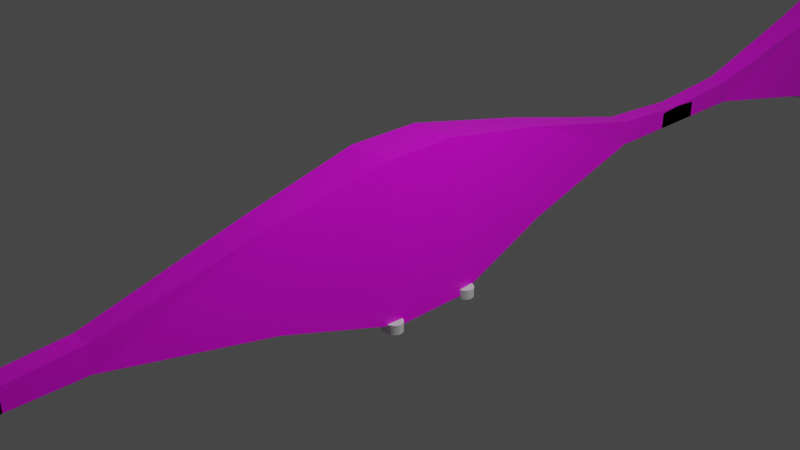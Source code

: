 # Source: forth-bridge.blend  (saved by Blender 2.82.7; exported with 4.5.12 LTS)
import bpy
from mathutils import Matrix  # noqa: F401  (used for matrix-valued properties, if any)

bpy.ops.wm.read_factory_settings(use_empty=True)
scene = bpy.context.scene
scene.name = 'Scene'

# ---- collections
col_collection = bpy.data.collections.new('Collection'); scene.collection.children.link(col_collection)

# ---- images (referenced by path relative to the original .blend; pixels are not part of the script)
import os
ASSET_DIR = os.environ.get("B2B_ASSET_DIR", "")  # directory of the original .blend (textures are referenced by path, not embedded)
HERE = os.path.dirname(os.path.abspath(__file__))  # packed textures are extracted next to this script under _unpacked/

def load_image(name, relpath, width, height, colorspace="sRGB"):
    """Load a texture the original file referenced (path relative to the .blend, or extracted next to this script)."""
    p = next((c for c in (os.path.join(HERE, relpath), os.path.join(ASSET_DIR, relpath)) if relpath and os.path.exists(c)), "")
    if p:
        img = bpy.data.images.load(p, check_existing=True)
        img.name = name
    else:  # same state as the original file: an image datablock whose file is absent (Cycles renders it pink)
        img = bpy.data.images.new(name, width, height)
        img.source = "FILE"
        img.filepath = "//" + (relpath or name)
    img.colorspace_settings.name = colorspace
    return img
img_bruecke_textur_png = load_image('bruecke-textur.png', 'bruecke-textur.png', 1024, 1024, 'sRGB')

# ---- materials (node trees are filled in below, after node groups)
mat_material = bpy.data.materials.new('Material')
mat_material.surface_render_method = 'BLENDED'
mat_material.blend_method = 'BLEND'
mat_material.alpha_threshold = 0.0
mat_material.use_transparent_shadow = False
mat_material.line_color = (0.0, 0.0, 0.0, 1.0)

# ---- material node trees
mat_material.use_nodes = True; mat_material.node_tree.nodes.clear()
_N = mat_material.node_tree.nodes; _L = mat_material.node_tree.links
n0 = _N.new('ShaderNodeOutputMaterial'); n0.name = 'Material Output'; n0.location = (300, 300)
n1 = _N.new('ShaderNodeBsdfPrincipled'); n1.name = 'Principled BSDF'; n1.location = (10, 300)
n1.distribution = 'GGX'
n1.subsurface_method = 'BURLEY'
n1.inputs[2].default_value = 0.4
n1.inputs[3].default_value = 1.45
n1.inputs[27].default_value = (0.0, 0.0, 0.0, 1.0)
n1.inputs[28].default_value = 1.0
n2 = _N.new('ShaderNodeTexImage'); n2.name = 'Image Texture'; n2.location = (-371, 134)
n2.image = img_bruecke_textur_png
_L.new(n1.outputs[0], n0.inputs[0])
_L.new(n2.outputs[0], n1.inputs[0])
_L.new(n2.outputs[1], n1.inputs[4])
n0.is_active_output = True

# ---- world
world_world = bpy.data.worlds.new('World'); scene.world = world_world
world_world.use_nodes = True; world_world.node_tree.nodes.clear()
_N = world_world.node_tree.nodes; _L = world_world.node_tree.links
n0 = _N.new('ShaderNodeOutputWorld'); n0.name = 'World Output'; n0.location = (300, 300)
n1 = _N.new('ShaderNodeBackground'); n1.name = 'Background'; n1.location = (10, 300)
n1.inputs[0].default_value = (0.05088, 0.05088, 0.05088, 1.0)
_L.new(n1.outputs[0], n0.inputs[0])
n0.is_active_output = True
world_world.color = (0.05088, 0.05088, 0.05088)
world_world.use_sun_shadow = False
world_world.sun_shadow_jitter_overblur = 0.0

# ---- cameras
cam_camera = bpy.data.cameras.new('Camera')
cam_camera.clip_end = 100.0
cam_camera.ortho_scale = 7.314

# ---- lights
light_light = bpy.data.lights.new('Light', 'POINT')
light_light.transmission_factor = 0.0
light_light.energy = 1000.0
light_light.shadow_soft_size = 0.1
light_light.shadow_maximum_resolution = 0.006
light_light.use_absolute_resolution = True

# ---- meshes
me_cube = bpy.data.meshes.new('Cube')
me_cube.from_pydata([(0.4077, 0.6417, 1.0), (0.6506, 0.6417, -1.0), (0.1707, 5.421, -0.1707), (0.1707, 5.421, 0.1707), (0.1707, 7.563, -0.1707), (0.1707, 7.563, 0.0578), (0.4392, 2.732, -0.5308), (0.2753, 2.732, 0.6751), (-0.4077, 0.6417, 1.0), (-0.6506, 0.6417, -1.0), (-0.1707, 5.421, -0.1707), (-0.1707, 5.421, 0.1707), (-0.1707, 7.563, -0.1707), (-0.1707, 7.563, 0.0578), (-0.4392, 2.732, -0.5308), (-0.2753, 2.732, 0.6751), (0.0, 0.6417, -1.0), (0.0, 0.6417, 1.0), (0.0, 5.421, -0.1707), (0.0, 5.421, 0.1707), (0.0, 7.563, -0.1707), (0.0, 7.563, 0.0578), (0.0, 2.732, 0.6751), (0.0, 2.732, -0.5308), (0.4077, -0.6417, 1.0), (0.6506, -0.6417, -1.0), (0.1707, -5.421, -0.1707), (0.1707, -5.421, 0.1707), (0.1707, -7.563, -0.1707), (0.1707, -7.563, 0.0578), (0.4392, -2.732, -0.5308), (0.2753, -2.732, 0.6751), (0.4077, 2.403e-08, 1.0), (0.6506, 2.403e-08, -1.0), (0.4077, 2.403e-08, 1.0), (0.6506, 2.403e-08, -1.0), (-0.4077, -0.6417, 1.0), (-0.6506, -0.6417, -1.0), (-0.1707, -5.421, -0.1707), (-0.1707, -5.421, 0.1707), (-0.1707, -7.563, -0.1707), (-0.1707, -7.563, 0.0578), (-0.4392, -2.732, -0.5308), (-0.2753, -2.732, 0.6751), (-0.4077, 2.403e-08, 1.0), (-0.6506, 2.403e-08, -1.0), (-0.4077, 2.403e-08, 1.0), (-0.6506, 2.403e-08, -1.0), (0.0, -0.6417, -1.0), (0.0, -0.6417, 1.0), (0.0, -5.421, -0.1707), (0.0, -5.421, 0.1707), (0.0, -7.563, -0.1707), (0.0, -7.563, 0.0578), (0.0, -2.732, 0.6751), (0.0, -2.732, -0.5308), (0.0, 2.403e-08, 1.0), (0.0, 2.403e-08, -1.0)], [(34, 35), (46, 47)], [(22, 7, 3, 19), (7, 6, 2, 3), (20, 21, 5, 4), (19, 3, 5, 21), (3, 2, 4, 5), (0, 1, 6, 7), (17, 0, 7, 22), (1, 0, 32, 33), (16, 1, 33, 57), (0, 17, 56, 32), (1, 16, 23, 6), (2, 18, 20, 4), (6, 23, 18, 2), (22, 19, 11, 15), (15, 11, 10, 14), (20, 12, 13, 21), (19, 21, 13, 11), (11, 13, 12, 10), (8, 15, 14, 9), (17, 22, 15, 8), (9, 45, 44, 8), (16, 57, 45, 9), (8, 44, 56, 17), (9, 14, 23, 16), (10, 12, 20, 18), (14, 10, 18, 23), (54, 51, 27, 31), (31, 27, 26, 30), (52, 28, 29, 53), (51, 53, 29, 27), (27, 29, 28, 26), (24, 31, 30, 25), (49, 54, 31, 24), (25, 33, 32, 24), (48, 57, 33, 25), (24, 32, 56, 49), (25, 30, 55, 48), (26, 28, 52, 50), (30, 26, 50, 55), (54, 43, 39, 51), (43, 42, 38, 39), (52, 53, 41, 40), (51, 39, 41, 53), (39, 38, 40, 41), (36, 37, 42, 43), (49, 36, 43, 54), (37, 36, 44, 45), (48, 37, 45, 57), (36, 49, 56, 44), (37, 48, 55, 42), (38, 50, 52, 40), (42, 55, 50, 38)])
_uv = me_cube.uv_layers.new(name='UVMap')
_uv.uv.foreach_set('vector', [0.3701, 0.4072, 0.3809, 0.4072, 0.3768, 0.7652, 0.3701, 0.7652, 0.59, 0.62, 0.591, 0.304, 0.7981, 0.3911, 0.7984, 0.4577, 0.375, 0.375, 0.625, 0.375, 0.625, 0.5, 0.375, 0.5, 0.3701, 0.7652, 0.3768, 0.7652, 0.3768, 1.046, 0.3701, 1.046, 0.7984, 0.4577, 0.7981, 0.3911, 0.9031, 0.3778, 0.904, 0.4831, 0.4415, 0.7417, 0.4415, 0.1679, 0.591, 0.304, 0.59, 0.62, 0.3701, 0.1766, 0.3862, 0.1766, 0.3809, 0.4072, 0.3701, 0.4072, 0.4415, 0.1679, 0.4415, 0.7417, 0.3994, 0.7417, 0.3994, 0.1679, 0.4139, 0.1813, 0.3882, 0.1813, 0.3882, 0.05061, 0.4139, 0.05061, 0.3862, 0.1766, 0.3701, 0.1766, 0.3701, 0.04578, 0.3862, 0.04578, 0.3882, 0.1813, 0.4139, 0.1813, 0.4139, 0.416, 0.3966, 0.416, 0.4072, 0.7706, 0.4139, 0.7706, 0.4139, 1.051, 0.4072, 1.051, 0.3966, 0.416, 0.4139, 0.416, 0.4139, 0.7706, 0.4072, 0.7706, 0.3701, 0.4072, 0.3701, 0.7652, 0.3768, 0.7652, 0.3809, 0.4072, 0.59, 0.62, 0.7984, 0.4577, 0.7981, 0.3911, 0.591, 0.304, 0.375, 0.375, 0.375, 0.5, 0.625, 0.5, 0.625, 0.375, 0.3701, 0.7652, 0.3701, 1.046, 0.3768, 1.046, 0.3768, 0.7652, 0.7984, 0.4577, 0.904, 0.4831, 0.9031, 0.3778, 0.7981, 0.3911, 0.4415, 0.7417, 0.59, 0.62, 0.591, 0.304, 0.4415, 0.1679, 0.3701, 0.1766, 0.3701, 0.4072, 0.3809, 0.4072, 0.3862, 0.1766, 0.4415, 0.1679, 0.3994, 0.1679, 0.3994, 0.7417, 0.4415, 0.7417, 0.4139, 0.1813, 0.4139, 0.05061, 0.3882, 0.05061, 0.3882, 0.1813, 0.3862, 0.1766, 0.3862, 0.04578, 0.3701, 0.04578, 0.3701, 0.1766, 0.3882, 0.1813, 0.3966, 0.416, 0.4139, 0.416, 0.4139, 0.1813, 0.4072, 0.7706, 0.4072, 1.051, 0.4139, 1.051, 0.4139, 0.7706, 0.3966, 0.416, 0.4072, 0.7706, 0.4139, 0.7706, 0.4139, 0.416, 0.3701, 0.4072, 0.3701, 0.7652, 0.3768, 0.7652, 0.3809, 0.4072, 0.59, 0.62, 0.7984, 0.4577, 0.7981, 0.3911, 0.591, 0.304, 0.375, 0.375, 0.375, 0.5, 0.625, 0.5, 0.625, 0.375, 0.3701, 0.7652, 0.3701, 1.046, 0.3768, 1.046, 0.3768, 0.7652, 0.7984, 0.4577, 0.904, 0.4831, 0.9031, 0.3778, 0.7981, 0.3911, 0.4415, 0.7417, 0.59, 0.62, 0.591, 0.304, 0.4415, 0.1679, 0.3701, 0.1766, 0.3701, 0.4072, 0.3809, 0.4072, 0.3862, 0.1766, 0.4415, 0.1679, 0.3994, 0.1679, 0.3994, 0.7417, 0.4415, 0.7417, 0.4139, 0.1813, 0.4139, 0.05061, 0.3882, 0.05061, 0.3882, 0.1813, 0.3862, 0.1766, 0.3862, 0.04578, 0.3701, 0.04578, 0.3701, 0.1766, 0.3882, 0.1813, 0.3966, 0.416, 0.4139, 0.416, 0.4139, 0.1813, 0.4072, 0.7706, 0.4072, 1.051, 0.4139, 1.051, 0.4139, 0.7706, 0.3966, 0.416, 0.4072, 0.7706, 0.4139, 0.7706, 0.4139, 0.416, 0.3701, 0.4072, 0.3809, 0.4072, 0.3768, 0.7652, 0.3701, 0.7652, 0.59, 0.62, 0.591, 0.304, 0.7981, 0.3911, 0.7984, 0.4577, 0.375, 0.375, 0.625, 0.375, 0.625, 0.5, 0.375, 0.5, 0.3701, 0.7652, 0.3768, 0.7652, 0.3768, 1.046, 0.3701, 1.046, 0.7984, 0.4577, 0.7981, 0.3911, 0.9031, 0.3778, 0.904, 0.4831, 0.4415, 0.7417, 0.4415, 0.1679, 0.591, 0.304, 0.59, 0.62, 0.3701, 0.1766, 0.3862, 0.1766, 0.3809, 0.4072, 0.3701, 0.4072, 0.4415, 0.1679, 0.4415, 0.7417, 0.3994, 0.7417, 0.3994, 0.1679, 0.4139, 0.1813, 0.3882, 0.1813, 0.3882, 0.05061, 0.4139, 0.05061, 0.3862, 0.1766, 0.3701, 0.1766, 0.3701, 0.04578, 0.3862, 0.04578, 0.3882, 0.1813, 0.4139, 0.1813, 0.4139, 0.416, 0.3966, 0.416, 0.4072, 0.7706, 0.4139, 0.7706, 0.4139, 1.051, 0.4072, 1.051, 0.3966, 0.416, 0.4139, 0.416, 0.4139, 0.7706, 0.4072, 0.7706])
me_cube.materials.append(mat_material)
me_cube.use_remesh_preserve_volume = False
me_cube.use_remesh_preserve_attributes = False
me_cube.use_mirror_vertex_groups = False
me_cube.update()
me_cylinder_002 = bpy.data.meshes.new('Cylinder.002')
me_cylinder_002.from_pydata([(0.0, 1.0, -1.0), (0.0, 1.0, 1.0), (0.1951, 0.9808, -1.0), (0.1951, 0.9808, 1.0), (0.3827, 0.9239, -1.0), (0.3827, 0.9239, 1.0), (0.5556, 0.8315, -1.0), (0.5556, 0.8315, 1.0), (0.7071, 0.7071, -1.0), (0.7071, 0.7071, 1.0), (0.8315, 0.5556, -1.0), (0.8315, 0.5556, 1.0), (0.9239, 0.3827, -1.0), (0.9239, 0.3827, 1.0), (0.9808, 0.1951, -1.0), (0.9808, 0.1951, 1.0), (1.0, 7.55e-08, -1.0), (1.0, 7.55e-08, 1.0), (0.9808, -0.1951, -1.0), (0.9808, -0.1951, 1.0), (0.9239, -0.3827, -1.0), (0.9239, -0.3827, 1.0), (0.8315, -0.5556, -1.0), (0.8315, -0.5556, 1.0), (0.7071, -0.7071, -1.0), (0.7071, -0.7071, 1.0), (0.5556, -0.8315, -1.0), (0.5556, -0.8315, 1.0), (0.3827, -0.9239, -1.0), (0.3827, -0.9239, 1.0), (0.1951, -0.9808, -1.0), (0.1951, -0.9808, 1.0), (-3.258e-07, -1.0, -1.0), (-3.258e-07, -1.0, 1.0), (-0.1951, -0.9808, -1.0), (-0.1951, -0.9808, 1.0), (-0.3827, -0.9239, -1.0), (-0.3827, -0.9239, 1.0), (-0.5556, -0.8315, -1.0), (-0.5556, -0.8315, 1.0), (-0.7071, -0.7071, -1.0), (-0.7071, -0.7071, 1.0), (-0.8315, -0.5556, -1.0), (-0.8315, -0.5556, 1.0), (-0.9239, -0.3827, -1.0), (-0.9239, -0.3827, 1.0), (-0.9808, -0.1951, -1.0), (-0.9808, -0.1951, 1.0), (-1.0, 9.656e-07, -1.0), (-1.0, 9.656e-07, 1.0), (-0.9808, 0.1951, -1.0), (-0.9808, 0.1951, 1.0), (-0.9239, 0.3827, -1.0), (-0.9239, 0.3827, 1.0), (-0.8315, 0.5556, -1.0), (-0.8315, 0.5556, 1.0), (-0.7071, 0.7071, -1.0), (-0.7071, 0.7071, 1.0), (-0.5556, 0.8315, -1.0), (-0.5556, 0.8315, 1.0), (-0.3827, 0.9239, -1.0), (-0.3827, 0.9239, 1.0), (-0.1951, 0.9808, -1.0), (-0.1951, 0.9808, 1.0), (5.78, 1.0, -1.0), (5.78, 1.0, 1.0), (5.975, 0.9808, -1.0), (5.975, 0.9808, 1.0), (6.163, 0.9239, -1.0), (6.163, 0.9239, 1.0), (6.336, 0.8315, -1.0), (6.336, 0.8315, 1.0), (6.487, 0.7071, -1.0), (6.487, 0.7071, 1.0), (6.612, 0.5556, -1.0), (6.612, 0.5556, 1.0), (6.704, 0.3827, -1.0), (6.704, 0.3827, 1.0), (6.761, 0.1951, -1.0), (6.761, 0.1951, 1.0), (6.78, 7.55e-08, -1.0), (6.78, 7.55e-08, 1.0), (6.761, -0.1951, -1.0), (6.761, -0.1951, 1.0), (6.704, -0.3827, -1.0), (6.704, -0.3827, 1.0), (6.612, -0.5556, -1.0), (6.612, -0.5556, 1.0), (6.487, -0.7071, -1.0), (6.487, -0.7071, 1.0), (6.336, -0.8315, -1.0), (6.336, -0.8315, 1.0), (6.163, -0.9239, -1.0), (6.163, -0.9239, 1.0), (5.975, -0.9808, -1.0), (5.975, -0.9808, 1.0), (5.78, -1.0, -1.0), (5.78, -1.0, 1.0), (5.585, -0.9808, -1.0), (5.585, -0.9808, 1.0), (5.398, -0.9239, -1.0), (5.398, -0.9239, 1.0), (5.225, -0.8315, -1.0), (5.225, -0.8315, 1.0), (5.073, -0.7071, -1.0), (5.073, -0.7071, 1.0), (4.949, -0.5556, -1.0), (4.949, -0.5556, 1.0), (4.856, -0.3827, -1.0), (4.856, -0.3827, 1.0), (4.799, -0.1951, -1.0), (4.799, -0.1951, 1.0), (4.78, 9.656e-07, -1.0), (4.78, 9.656e-07, 1.0), (4.799, 0.1951, -1.0), (4.799, 0.1951, 1.0), (4.856, 0.3827, -1.0), (4.856, 0.3827, 1.0), (4.949, 0.5556, -1.0), (4.949, 0.5556, 1.0), (5.073, 0.7071, -1.0), (5.073, 0.7071, 1.0), (5.225, 0.8315, -1.0), (5.225, 0.8315, 1.0), (5.398, 0.9239, -1.0), (5.398, 0.9239, 1.0), (5.585, 0.9808, -1.0), (5.585, 0.9808, 1.0), (5.78, 10.89, -1.0), (5.78, 10.89, 1.0), (5.975, 10.87, -1.0), (5.975, 10.87, 1.0), (6.163, 10.82, -1.0), (6.163, 10.82, 1.0), (6.336, 10.72, -1.0), (6.336, 10.72, 1.0), (6.487, 10.6, -1.0), (6.487, 10.6, 1.0), (6.612, 10.45, -1.0), (6.612, 10.45, 1.0), (6.704, 10.27, -1.0), (6.704, 10.27, 1.0), (6.761, 10.09, -1.0), (6.761, 10.09, 1.0), (6.78, 9.892, -1.0), (6.78, 9.892, 1.0), (6.761, 9.696, -1.0), (6.761, 9.696, 1.0), (6.704, 9.509, -1.0), (6.704, 9.509, 1.0), (6.612, 9.336, -1.0), (6.612, 9.336, 1.0), (6.487, 9.184, -1.0), (6.487, 9.184, 1.0), (6.336, 9.06, -1.0), (6.336, 9.06, 1.0), (6.163, 8.968, -1.0), (6.163, 8.968, 1.0), (5.975, 8.911, -1.0), (5.975, 8.911, 1.0), (5.78, 8.892, -1.0), (5.78, 8.892, 1.0), (5.585, 8.911, -1.0), (5.585, 8.911, 1.0), (5.398, 8.968, -1.0), (5.398, 8.968, 1.0), (5.225, 9.06, -1.0), (5.225, 9.06, 1.0), (5.073, 9.184, -1.0), (5.073, 9.184, 1.0), (4.949, 9.336, -1.0), (4.949, 9.336, 1.0), (4.856, 9.509, -1.0), (4.856, 9.509, 1.0), (4.799, 9.696, -1.0), (4.799, 9.696, 1.0), (4.78, 9.892, -1.0), (4.78, 9.892, 1.0), (4.799, 10.09, -1.0), (4.799, 10.09, 1.0), (4.856, 10.27, -1.0), (4.856, 10.27, 1.0), (4.949, 10.45, -1.0), (4.949, 10.45, 1.0), (5.073, 10.6, -1.0), (5.073, 10.6, 1.0), (5.225, 10.72, -1.0), (5.225, 10.72, 1.0), (5.398, 10.82, -1.0), (5.398, 10.82, 1.0), (5.585, 10.87, -1.0), (5.585, 10.87, 1.0), (2.384e-07, 10.89, -1.0), (2.384e-07, 10.89, 1.0), (0.1951, 10.87, -1.0), (0.1951, 10.87, 1.0), (0.3827, 10.82, -1.0), (0.3827, 10.82, 1.0), (0.5556, 10.72, -1.0), (0.5556, 10.72, 1.0), (0.7071, 10.6, -1.0), (0.7071, 10.6, 1.0), (0.8315, 10.45, -1.0), (0.8315, 10.45, 1.0), (0.9239, 10.27, -1.0), (0.9239, 10.27, 1.0), (0.9808, 10.09, -1.0), (0.9808, 10.09, 1.0), (1.0, 9.892, -1.0), (1.0, 9.892, 1.0), (0.9808, 9.696, -1.0), (0.9808, 9.696, 1.0), (0.9239, 9.509, -1.0), (0.9239, 9.509, 1.0), (0.8315, 9.336, -1.0), (0.8315, 9.336, 1.0), (0.7071, 9.184, -1.0), (0.7071, 9.184, 1.0), (0.5556, 9.06, -1.0), (0.5556, 9.06, 1.0), (0.3827, 8.968, -1.0), (0.3827, 8.968, 1.0), (0.1951, 8.911, -1.0), (0.1951, 8.911, 1.0), (-8.742e-08, 8.892, -1.0), (-8.742e-08, 8.892, 1.0), (-0.1951, 8.911, -1.0), (-0.1951, 8.911, 1.0), (-0.3827, 8.968, -1.0), (-0.3827, 8.968, 1.0), (-0.5556, 9.06, -1.0), (-0.5556, 9.06, 1.0), (-0.7071, 9.184, -1.0), (-0.7071, 9.184, 1.0), (-0.8315, 9.336, -1.0), (-0.8315, 9.336, 1.0), (-0.9239, 9.509, -1.0), (-0.9239, 9.509, 1.0), (-0.9808, 9.696, -1.0), (-0.9808, 9.696, 1.0), (-1.0, 9.892, -1.0), (-1.0, 9.892, 1.0), (-0.9808, 10.09, -1.0), (-0.9808, 10.09, 1.0), (-0.9239, 10.27, -1.0), (-0.9239, 10.27, 1.0), (-0.8315, 10.45, -1.0), (-0.8315, 10.45, 1.0), (-0.7071, 10.6, -1.0), (-0.7071, 10.6, 1.0), (-0.5556, 10.72, -1.0), (-0.5556, 10.72, 1.0), (-0.3827, 10.82, -1.0), (-0.3827, 10.82, 1.0), (-0.1951, 10.87, -1.0), (-0.1951, 10.87, 1.0)], [], [(0, 1, 3, 2), (2, 3, 5, 4), (4, 5, 7, 6), (6, 7, 9, 8), (8, 9, 11, 10), (10, 11, 13, 12), (12, 13, 15, 14), (14, 15, 17, 16), (16, 17, 19, 18), (18, 19, 21, 20), (20, 21, 23, 22), (22, 23, 25, 24), (24, 25, 27, 26), (26, 27, 29, 28), (28, 29, 31, 30), (30, 31, 33, 32), (32, 33, 35, 34), (34, 35, 37, 36), (36, 37, 39, 38), (38, 39, 41, 40), (40, 41, 43, 42), (42, 43, 45, 44), (44, 45, 47, 46), (46, 47, 49, 48), (48, 49, 51, 50), (50, 51, 53, 52), (52, 53, 55, 54), (54, 55, 57, 56), (56, 57, 59, 58), (58, 59, 61, 60), (3, 1, 63, 61, 59, 57, 55, 53, 51, 49, 47, 45, 43, 41, 39, 37, 35, 33, 31, 29, 27, 25, 23, 21, 19, 17, 15, 13, 11, 9, 7, 5), (60, 61, 63, 62), (62, 63, 1, 0), (0, 2, 4, 6, 8, 10, 12, 14, 16, 18, 20, 22, 24, 26, 28, 30, 32, 34, 36, 38, 40, 42, 44, 46, 48, 50, 52, 54, 56, 58, 60, 62), (64, 65, 67, 66), (66, 67, 69, 68), (68, 69, 71, 70), (70, 71, 73, 72), (72, 73, 75, 74), (74, 75, 77, 76), (76, 77, 79, 78), (78, 79, 81, 80), (80, 81, 83, 82), (82, 83, 85, 84), (84, 85, 87, 86), (86, 87, 89, 88), (88, 89, 91, 90), (90, 91, 93, 92), (92, 93, 95, 94), (94, 95, 97, 96), (96, 97, 99, 98), (98, 99, 101, 100), (100, 101, 103, 102), (102, 103, 105, 104), (104, 105, 107, 106), (106, 107, 109, 108), (108, 109, 111, 110), (110, 111, 113, 112), (112, 113, 115, 114), (114, 115, 117, 116), (116, 117, 119, 118), (118, 119, 121, 120), (120, 121, 123, 122), (122, 123, 125, 124), (67, 65, 127, 125, 123, 121, 119, 117, 115, 113, 111, 109, 107, 105, 103, 101, 99, 97, 95, 93, 91, 89, 87, 85, 83, 81, 79, 77, 75, 73, 71, 69), (124, 125, 127, 126), (126, 127, 65, 64), (64, 66, 68, 70, 72, 74, 76, 78, 80, 82, 84, 86, 88, 90, 92, 94, 96, 98, 100, 102, 104, 106, 108, 110, 112, 114, 116, 118, 120, 122, 124, 126), (128, 129, 131, 130), (130, 131, 133, 132), (132, 133, 135, 134), (134, 135, 137, 136), (136, 137, 139, 138), (138, 139, 141, 140), (140, 141, 143, 142), (142, 143, 145, 144), (144, 145, 147, 146), (146, 147, 149, 148), (148, 149, 151, 150), (150, 151, 153, 152), (152, 153, 155, 154), (154, 155, 157, 156), (156, 157, 159, 158), (158, 159, 161, 160), (160, 161, 163, 162), (162, 163, 165, 164), (164, 165, 167, 166), (166, 167, 169, 168), (168, 169, 171, 170), (170, 171, 173, 172), (172, 173, 175, 174), (174, 175, 177, 176), (176, 177, 179, 178), (178, 179, 181, 180), (180, 181, 183, 182), (182, 183, 185, 184), (184, 185, 187, 186), (186, 187, 189, 188), (131, 129, 191, 189, 187, 185, 183, 181, 179, 177, 175, 173, 171, 169, 167, 165, 163, 161, 159, 157, 155, 153, 151, 149, 147, 145, 143, 141, 139, 137, 135, 133), (188, 189, 191, 190), (190, 191, 129, 128), (128, 130, 132, 134, 136, 138, 140, 142, 144, 146, 148, 150, 152, 154, 156, 158, 160, 162, 164, 166, 168, 170, 172, 174, 176, 178, 180, 182, 184, 186, 188, 190), (192, 193, 195, 194), (194, 195, 197, 196), (196, 197, 199, 198), (198, 199, 201, 200), (200, 201, 203, 202), (202, 203, 205, 204), (204, 205, 207, 206), (206, 207, 209, 208), (208, 209, 211, 210), (210, 211, 213, 212), (212, 213, 215, 214), (214, 215, 217, 216), (216, 217, 219, 218), (218, 219, 221, 220), (220, 221, 223, 222), (222, 223, 225, 224), (224, 225, 227, 226), (226, 227, 229, 228), (228, 229, 231, 230), (230, 231, 233, 232), (232, 233, 235, 234), (234, 235, 237, 236), (236, 237, 239, 238), (238, 239, 241, 240), (240, 241, 243, 242), (242, 243, 245, 244), (244, 245, 247, 246), (246, 247, 249, 248), (248, 249, 251, 250), (250, 251, 253, 252), (195, 193, 255, 253, 251, 249, 247, 245, 243, 241, 239, 237, 235, 233, 231, 229, 227, 225, 223, 221, 219, 217, 215, 213, 211, 209, 207, 205, 203, 201, 199, 197), (252, 253, 255, 254), (254, 255, 193, 192), (192, 194, 196, 198, 200, 202, 204, 206, 208, 210, 212, 214, 216, 218, 220, 222, 224, 226, 228, 230, 232, 234, 236, 238, 240, 242, 244, 246, 248, 250, 252, 254)])
_uv = me_cylinder_002.uv_layers.new(name='UVMap')
_uv.uv.foreach_set('vector', [1.0, 0.5, 1.0, 1.0, 0.9688, 1.0, 0.9688, 0.5, 0.9688, 0.5, 0.9688, 1.0, 0.9375, 1.0, 0.9375, 0.5, 0.9375, 0.5, 0.9375, 1.0, 0.9062, 1.0, 0.9062, 0.5, 0.9062, 0.5, 0.9062, 1.0, 0.875, 1.0, 0.875, 0.5, 0.875, 0.5, 0.875, 1.0, 0.8438, 1.0, 0.8438, 0.5, 0.8438, 0.5, 0.8438, 1.0, 0.8125, 1.0, 0.8125, 0.5, 0.8125, 0.5, 0.8125, 1.0, 0.7812, 1.0, 0.7812, 0.5, 0.7812, 0.5, 0.7812, 1.0, 0.75, 1.0, 0.75, 0.5, 0.75, 0.5, 0.75, 1.0, 0.7188, 1.0, 0.7188, 0.5, 0.7188, 0.5, 0.7188, 1.0, 0.6875, 1.0, 0.6875, 0.5, 0.6875, 0.5, 0.6875, 1.0, 0.6562, 1.0, 0.6562, 0.5, 0.6562, 0.5, 0.6562, 1.0, 0.625, 1.0, 0.625, 0.5, 0.625, 0.5, 0.625, 1.0, 0.5938, 1.0, 0.5938, 0.5, 0.5938, 0.5, 0.5938, 1.0, 0.5625, 1.0, 0.5625, 0.5, 0.5625, 0.5, 0.5625, 1.0, 0.5312, 1.0, 0.5312, 0.5, 0.5312, 0.5, 0.5312, 1.0, 0.5, 1.0, 0.5, 0.5, 0.5, 0.5, 0.5, 1.0, 0.4688, 1.0, 0.4688, 0.5, 0.4688, 0.5, 0.4688, 1.0, 0.4375, 1.0, 0.4375, 0.5, 0.4375, 0.5, 0.4375, 1.0, 0.4062, 1.0, 0.4062, 0.5, 0.4062, 0.5, 0.4062, 1.0, 0.375, 1.0, 0.375, 0.5, 0.375, 0.5, 0.375, 1.0, 0.3438, 1.0, 0.3438, 0.5, 0.3438, 0.5, 0.3438, 1.0, 0.3125, 1.0, 0.3125, 0.5, 0.3125, 0.5, 0.3125, 1.0, 0.2812, 1.0, 0.2812, 0.5, 0.2812, 0.5, 0.2812, 1.0, 0.25, 1.0, 0.25, 0.5, 0.25, 0.5, 0.25, 1.0, 0.2188, 1.0, 0.2188, 0.5, 0.2188, 0.5, 0.2188, 1.0, 0.1875, 1.0, 0.1875, 0.5, 0.1875, 0.5, 0.1875, 1.0, 0.1562, 1.0, 0.1562, 0.5, 0.1562, 0.5, 0.1562, 1.0, 0.125, 1.0, 0.125, 0.5, 0.125, 0.5, 0.125, 1.0, 0.09375, 1.0, 0.09375, 0.5, 0.09375, 0.5, 0.09375, 1.0, 0.0625, 1.0, 0.0625, 0.5, 0.2968, 0.4854, 0.25, 0.49, 0.2032, 0.4854, 0.1582, 0.4717, 0.1167, 0.4496, 0.08029, 0.4197, 0.05045, 0.3833, 0.02827, 0.3418, 0.01461, 0.2968, 0.01, 0.25, 0.01461, 0.2032, 0.02827, 0.1582, 0.05045, 0.1167, 0.08029, 0.08029, 0.1167, 0.05045, 0.1582, 0.02827, 0.2032, 0.01461, 0.25, 0.01, 0.2968, 0.01461, 0.3418, 0.02827, 0.3833, 0.05045, 0.4197, 0.08029, 0.4496, 0.1167, 0.4717, 0.1582, 0.4854, 0.2032, 0.49, 0.25, 0.4854, 0.2968, 0.4717, 0.3418, 0.4496, 0.3833, 0.4197, 0.4197, 0.3833, 0.4496, 0.3418, 0.4717, 0.0625, 0.5, 0.0625, 1.0, 0.03125, 1.0, 0.03125, 0.5, 0.03125, 0.5, 0.03125, 1.0, 0.0, 1.0, 0.0, 0.5, 0.75, 0.49, 0.7968, 0.4854, 0.8418, 0.4717, 0.8833, 0.4496, 0.9197, 0.4197, 0.9496, 0.3833, 0.9717, 0.3418, 0.9854, 0.2968, 0.99, 0.25, 0.9854, 0.2032, 0.9717, 0.1582, 0.9496, 0.1167, 0.9197, 0.08029, 0.8833, 0.05045, 0.8418, 0.02827, 0.7968, 0.01461, 0.75, 0.01, 0.7032, 0.01461, 0.6582, 0.02827, 0.6167, 0.05045, 0.5803, 0.08029, 0.5504, 0.1167, 0.5283, 0.1582, 0.5146, 0.2032, 0.51, 0.25, 0.5146, 0.2968, 0.5283, 0.3418, 0.5504, 0.3833, 0.5803, 0.4197, 0.6167, 0.4496, 0.6582, 0.4717, 0.7032, 0.4854, 1.0, 0.5, 1.0, 1.0, 0.9688, 1.0, 0.9688, 0.5, 0.9688, 0.5, 0.9688, 1.0, 0.9375, 1.0, 0.9375, 0.5, 0.9375, 0.5, 0.9375, 1.0, 0.9062, 1.0, 0.9062, 0.5, 0.9062, 0.5, 0.9062, 1.0, 0.875, 1.0, 0.875, 0.5, 0.875, 0.5, 0.875, 1.0, 0.8438, 1.0, 0.8438, 0.5, 0.8438, 0.5, 0.8438, 1.0, 0.8125, 1.0, 0.8125, 0.5, 0.8125, 0.5, 0.8125, 1.0, 0.7812, 1.0, 0.7812, 0.5, 0.7812, 0.5, 0.7812, 1.0, 0.75, 1.0, 0.75, 0.5, 0.75, 0.5, 0.75, 1.0, 0.7188, 1.0, 0.7188, 0.5, 0.7188, 0.5, 0.7188, 1.0, 0.6875, 1.0, 0.6875, 0.5, 0.6875, 0.5, 0.6875, 1.0, 0.6562, 1.0, 0.6562, 0.5, 0.6562, 0.5, 0.6562, 1.0, 0.625, 1.0, 0.625, 0.5, 0.625, 0.5, 0.625, 1.0, 0.5938, 1.0, 0.5938, 0.5, 0.5938, 0.5, 0.5938, 1.0, 0.5625, 1.0, 0.5625, 0.5, 0.5625, 0.5, 0.5625, 1.0, 0.5312, 1.0, 0.5312, 0.5, 0.5312, 0.5, 0.5312, 1.0, 0.5, 1.0, 0.5, 0.5, 0.5, 0.5, 0.5, 1.0, 0.4688, 1.0, 0.4688, 0.5, 0.4688, 0.5, 0.4688, 1.0, 0.4375, 1.0, 0.4375, 0.5, 0.4375, 0.5, 0.4375, 1.0, 0.4062, 1.0, 0.4062, 0.5, 0.4062, 0.5, 0.4062, 1.0, 0.375, 1.0, 0.375, 0.5, 0.375, 0.5, 0.375, 1.0, 0.3438, 1.0, 0.3438, 0.5, 0.3438, 0.5, 0.3438, 1.0, 0.3125, 1.0, 0.3125, 0.5, 0.3125, 0.5, 0.3125, 1.0, 0.2812, 1.0, 0.2812, 0.5, 0.2812, 0.5, 0.2812, 1.0, 0.25, 1.0, 0.25, 0.5, 0.25, 0.5, 0.25, 1.0, 0.2188, 1.0, 0.2188, 0.5, 0.2188, 0.5, 0.2188, 1.0, 0.1875, 1.0, 0.1875, 0.5, 0.1875, 0.5, 0.1875, 1.0, 0.1562, 1.0, 0.1562, 0.5, 0.1562, 0.5, 0.1562, 1.0, 0.125, 1.0, 0.125, 0.5, 0.125, 0.5, 0.125, 1.0, 0.09375, 1.0, 0.09375, 0.5, 0.09375, 0.5, 0.09375, 1.0, 0.0625, 1.0, 0.0625, 0.5, 0.2968, 0.4854, 0.25, 0.49, 0.2032, 0.4854, 0.1582, 0.4717, 0.1167, 0.4496, 0.08029, 0.4197, 0.05045, 0.3833, 0.02827, 0.3418, 0.01461, 0.2968, 0.01, 0.25, 0.01461, 0.2032, 0.02827, 0.1582, 0.05045, 0.1167, 0.08029, 0.08029, 0.1167, 0.05045, 0.1582, 0.02827, 0.2032, 0.01461, 0.25, 0.01, 0.2968, 0.01461, 0.3418, 0.02827, 0.3833, 0.05045, 0.4197, 0.08029, 0.4496, 0.1167, 0.4717, 0.1582, 0.4854, 0.2032, 0.49, 0.25, 0.4854, 0.2968, 0.4717, 0.3418, 0.4496, 0.3833, 0.4197, 0.4197, 0.3833, 0.4496, 0.3418, 0.4717, 0.0625, 0.5, 0.0625, 1.0, 0.03125, 1.0, 0.03125, 0.5, 0.03125, 0.5, 0.03125, 1.0, 0.0, 1.0, 0.0, 0.5, 0.75, 0.49, 0.7968, 0.4854, 0.8418, 0.4717, 0.8833, 0.4496, 0.9197, 0.4197, 0.9496, 0.3833, 0.9717, 0.3418, 0.9854, 0.2968, 0.99, 0.25, 0.9854, 0.2032, 0.9717, 0.1582, 0.9496, 0.1167, 0.9197, 0.08029, 0.8833, 0.05045, 0.8418, 0.02827, 0.7968, 0.01461, 0.75, 0.01, 0.7032, 0.01461, 0.6582, 0.02827, 0.6167, 0.05045, 0.5803, 0.08029, 0.5504, 0.1167, 0.5283, 0.1582, 0.5146, 0.2032, 0.51, 0.25, 0.5146, 0.2968, 0.5283, 0.3418, 0.5504, 0.3833, 0.5803, 0.4197, 0.6167, 0.4496, 0.6582, 0.4717, 0.7032, 0.4854, 1.0, 0.5, 1.0, 1.0, 0.9688, 1.0, 0.9688, 0.5, 0.9688, 0.5, 0.9688, 1.0, 0.9375, 1.0, 0.9375, 0.5, 0.9375, 0.5, 0.9375, 1.0, 0.9062, 1.0, 0.9062, 0.5, 0.9062, 0.5, 0.9062, 1.0, 0.875, 1.0, 0.875, 0.5, 0.875, 0.5, 0.875, 1.0, 0.8438, 1.0, 0.8438, 0.5, 0.8438, 0.5, 0.8438, 1.0, 0.8125, 1.0, 0.8125, 0.5, 0.8125, 0.5, 0.8125, 1.0, 0.7812, 1.0, 0.7812, 0.5, 0.7812, 0.5, 0.7812, 1.0, 0.75, 1.0, 0.75, 0.5, 0.75, 0.5, 0.75, 1.0, 0.7188, 1.0, 0.7188, 0.5, 0.7188, 0.5, 0.7188, 1.0, 0.6875, 1.0, 0.6875, 0.5, 0.6875, 0.5, 0.6875, 1.0, 0.6562, 1.0, 0.6562, 0.5, 0.6562, 0.5, 0.6562, 1.0, 0.625, 1.0, 0.625, 0.5, 0.625, 0.5, 0.625, 1.0, 0.5938, 1.0, 0.5938, 0.5, 0.5938, 0.5, 0.5938, 1.0, 0.5625, 1.0, 0.5625, 0.5, 0.5625, 0.5, 0.5625, 1.0, 0.5312, 1.0, 0.5312, 0.5, 0.5312, 0.5, 0.5312, 1.0, 0.5, 1.0, 0.5, 0.5, 0.5, 0.5, 0.5, 1.0, 0.4688, 1.0, 0.4688, 0.5, 0.4688, 0.5, 0.4688, 1.0, 0.4375, 1.0, 0.4375, 0.5, 0.4375, 0.5, 0.4375, 1.0, 0.4062, 1.0, 0.4062, 0.5, 0.4062, 0.5, 0.4062, 1.0, 0.375, 1.0, 0.375, 0.5, 0.375, 0.5, 0.375, 1.0, 0.3438, 1.0, 0.3438, 0.5, 0.3438, 0.5, 0.3438, 1.0, 0.3125, 1.0, 0.3125, 0.5, 0.3125, 0.5, 0.3125, 1.0, 0.2812, 1.0, 0.2812, 0.5, 0.2812, 0.5, 0.2812, 1.0, 0.25, 1.0, 0.25, 0.5, 0.25, 0.5, 0.25, 1.0, 0.2188, 1.0, 0.2188, 0.5, 0.2188, 0.5, 0.2188, 1.0, 0.1875, 1.0, 0.1875, 0.5, 0.1875, 0.5, 0.1875, 1.0, 0.1562, 1.0, 0.1562, 0.5, 0.1562, 0.5, 0.1562, 1.0, 0.125, 1.0, 0.125, 0.5, 0.125, 0.5, 0.125, 1.0, 0.09375, 1.0, 0.09375, 0.5, 0.09375, 0.5, 0.09375, 1.0, 0.0625, 1.0, 0.0625, 0.5, 0.2968, 0.4854, 0.25, 0.49, 0.2032, 0.4854, 0.1582, 0.4717, 0.1167, 0.4496, 0.08029, 0.4197, 0.05045, 0.3833, 0.02827, 0.3418, 0.01461, 0.2968, 0.01, 0.25, 0.01461, 0.2032, 0.02827, 0.1582, 0.05045, 0.1167, 0.08029, 0.08029, 0.1167, 0.05045, 0.1582, 0.02827, 0.2032, 0.01461, 0.25, 0.01, 0.2968, 0.01461, 0.3418, 0.02827, 0.3833, 0.05045, 0.4197, 0.08029, 0.4496, 0.1167, 0.4717, 0.1582, 0.4854, 0.2032, 0.49, 0.25, 0.4854, 0.2968, 0.4717, 0.3418, 0.4496, 0.3833, 0.4197, 0.4197, 0.3833, 0.4496, 0.3418, 0.4717, 0.0625, 0.5, 0.0625, 1.0, 0.03125, 1.0, 0.03125, 0.5, 0.03125, 0.5, 0.03125, 1.0, 0.0, 1.0, 0.0, 0.5, 0.75, 0.49, 0.7968, 0.4854, 0.8418, 0.4717, 0.8833, 0.4496, 0.9197, 0.4197, 0.9496, 0.3833, 0.9717, 0.3418, 0.9854, 0.2968, 0.99, 0.25, 0.9854, 0.2032, 0.9717, 0.1582, 0.9496, 0.1167, 0.9197, 0.08029, 0.8833, 0.05045, 0.8418, 0.02827, 0.7968, 0.01461, 0.75, 0.01, 0.7032, 0.01461, 0.6582, 0.02827, 0.6167, 0.05045, 0.5803, 0.08029, 0.5504, 0.1167, 0.5283, 0.1582, 0.5146, 0.2032, 0.51, 0.25, 0.5146, 0.2968, 0.5283, 0.3418, 0.5504, 0.3833, 0.5803, 0.4197, 0.6167, 0.4496, 0.6582, 0.4717, 0.7032, 0.4854, 1.0, 0.5, 1.0, 1.0, 0.9688, 1.0, 0.9688, 0.5, 0.9688, 0.5, 0.9688, 1.0, 0.9375, 1.0, 0.9375, 0.5, 0.9375, 0.5, 0.9375, 1.0, 0.9062, 1.0, 0.9062, 0.5, 0.9062, 0.5, 0.9062, 1.0, 0.875, 1.0, 0.875, 0.5, 0.875, 0.5, 0.875, 1.0, 0.8438, 1.0, 0.8438, 0.5, 0.8438, 0.5, 0.8438, 1.0, 0.8125, 1.0, 0.8125, 0.5, 0.8125, 0.5, 0.8125, 1.0, 0.7812, 1.0, 0.7812, 0.5, 0.7812, 0.5, 0.7812, 1.0, 0.75, 1.0, 0.75, 0.5, 0.75, 0.5, 0.75, 1.0, 0.7188, 1.0, 0.7188, 0.5, 0.7188, 0.5, 0.7188, 1.0, 0.6875, 1.0, 0.6875, 0.5, 0.6875, 0.5, 0.6875, 1.0, 0.6562, 1.0, 0.6562, 0.5, 0.6562, 0.5, 0.6562, 1.0, 0.625, 1.0, 0.625, 0.5, 0.625, 0.5, 0.625, 1.0, 0.5938, 1.0, 0.5938, 0.5, 0.5938, 0.5, 0.5938, 1.0, 0.5625, 1.0, 0.5625, 0.5, 0.5625, 0.5, 0.5625, 1.0, 0.5312, 1.0, 0.5312, 0.5, 0.5312, 0.5, 0.5312, 1.0, 0.5, 1.0, 0.5, 0.5, 0.5, 0.5, 0.5, 1.0, 0.4688, 1.0, 0.4688, 0.5, 0.4688, 0.5, 0.4688, 1.0, 0.4375, 1.0, 0.4375, 0.5, 0.4375, 0.5, 0.4375, 1.0, 0.4062, 1.0, 0.4062, 0.5, 0.4062, 0.5, 0.4062, 1.0, 0.375, 1.0, 0.375, 0.5, 0.375, 0.5, 0.375, 1.0, 0.3438, 1.0, 0.3438, 0.5, 0.3438, 0.5, 0.3438, 1.0, 0.3125, 1.0, 0.3125, 0.5, 0.3125, 0.5, 0.3125, 1.0, 0.2812, 1.0, 0.2812, 0.5, 0.2812, 0.5, 0.2812, 1.0, 0.25, 1.0, 0.25, 0.5, 0.25, 0.5, 0.25, 1.0, 0.2188, 1.0, 0.2188, 0.5, 0.2188, 0.5, 0.2188, 1.0, 0.1875, 1.0, 0.1875, 0.5, 0.1875, 0.5, 0.1875, 1.0, 0.1562, 1.0, 0.1562, 0.5, 0.1562, 0.5, 0.1562, 1.0, 0.125, 1.0, 0.125, 0.5, 0.125, 0.5, 0.125, 1.0, 0.09375, 1.0, 0.09375, 0.5, 0.09375, 0.5, 0.09375, 1.0, 0.0625, 1.0, 0.0625, 0.5, 0.2968, 0.4854, 0.25, 0.49, 0.2032, 0.4854, 0.1582, 0.4717, 0.1167, 0.4496, 0.08029, 0.4197, 0.05045, 0.3833, 0.02827, 0.3418, 0.01461, 0.2968, 0.01, 0.25, 0.01461, 0.2032, 0.02827, 0.1582, 0.05045, 0.1167, 0.08029, 0.08029, 0.1167, 0.05045, 0.1582, 0.02827, 0.2032, 0.01461, 0.25, 0.01, 0.2968, 0.01461, 0.3418, 0.02827, 0.3833, 0.05045, 0.4197, 0.08029, 0.4496, 0.1167, 0.4717, 0.1582, 0.4854, 0.2032, 0.49, 0.25, 0.4854, 0.2968, 0.4717, 0.3418, 0.4496, 0.3833, 0.4197, 0.4197, 0.3833, 0.4496, 0.3418, 0.4717, 0.0625, 0.5, 0.0625, 1.0, 0.03125, 1.0, 0.03125, 0.5, 0.03125, 0.5, 0.03125, 1.0, 0.0, 1.0, 0.0, 0.5, 0.75, 0.49, 0.7968, 0.4854, 0.8418, 0.4717, 0.8833, 0.4496, 0.9197, 0.4197, 0.9496, 0.3833, 0.9717, 0.3418, 0.9854, 0.2968, 0.99, 0.25, 0.9854, 0.2032, 0.9717, 0.1582, 0.9496, 0.1167, 0.9197, 0.08029, 0.8833, 0.05045, 0.8418, 0.02827, 0.7968, 0.01461, 0.75, 0.01, 0.7032, 0.01461, 0.6582, 0.02827, 0.6167, 0.05045, 0.5803, 0.08029, 0.5504, 0.1167, 0.5283, 0.1582, 0.5146, 0.2032, 0.51, 0.25, 0.5146, 0.2968, 0.5283, 0.3418, 0.5504, 0.3833, 0.5803, 0.4197, 0.6167, 0.4496, 0.6582, 0.4717, 0.7032, 0.4854])
me_cylinder_002.use_remesh_fix_poles = True
me_cylinder_002.use_remesh_preserve_attributes = False
me_cylinder_002.use_mirror_vertex_groups = False
me_cylinder_002.update()
me_cube_003 = bpy.data.meshes.new('Cube.003')
me_cube_003.from_pydata([(-1.0, -5.476, -1.002), (-1.0, -5.476, 0.9976), (-1.0, 5.476, -1.002), (-1.0, 5.476, 0.9976), (1.0, -5.476, -1.002), (1.0, -5.476, 0.9976), (1.0, 5.476, -1.002), (1.0, 5.476, 0.9976)], [], [(0, 1, 3, 2), (2, 3, 7, 6), (6, 7, 5, 4), (4, 5, 1, 0), (2, 6, 4, 0), (7, 3, 1, 5)])
_uv = me_cube_003.uv_layers.new(name='UVMap')
_uv.uv.foreach_set('vector', [0.375, 0.0, 0.625, 0.0, 0.625, 0.25, 0.375, 0.25, 0.375, 0.25, 0.625, 0.25, 0.625, 0.5, 0.375, 0.5, 0.375, 0.5, 0.625, 0.5, 0.625, 0.75, 0.375, 0.75, 0.375, 0.75, 0.625, 0.75, 0.625, 1.0, 0.375, 1.0, 0.125, 0.5, 0.375, 0.5, 0.375, 0.75, 0.125, 0.75, 0.625, 0.5, 0.875, 0.5, 0.875, 0.75, 0.625, 0.75])
me_cube_003.use_remesh_fix_poles = True
me_cube_003.use_remesh_preserve_attributes = False
me_cube_003.use_mirror_vertex_groups = False
me_cube_003.update()
me_cube_004 = bpy.data.meshes.new('Cube.004')
me_cube_004.from_pydata([(0.4077, 1.0, 1.0), (0.6506, 1.0, -1.0), (0.1707, 5.421, -0.1707), (0.1707, 5.421, 0.1707), (0.1707, 7.563, -0.1707), (0.1707, 7.563, 0.0578), (0.4392, 2.732, -0.5308), (0.2753, 2.732, 0.6751), (0.4077, 0.0, 1.0), (0.6506, 0.0, -1.0), (0.4077, 0.0, 1.0), (0.6506, 0.0, -1.0), (0.0, 1.0, -1.0), (0.0, 1.0, 1.0), (0.0, 5.421, -0.1707), (0.0, 5.421, 0.1707), (0.0, 7.563, -0.1707), (0.0, 7.563, 0.0578), (0.0, 2.732, 0.6751), (0.0, 2.732, -0.5308), (0.0, 0.0, 1.0), (0.0, 0.0, -1.0)], [(10, 11)], [(18, 7, 3, 15), (7, 6, 2, 3), (16, 17, 5, 4), (15, 3, 5, 17), (3, 2, 4, 5), (0, 1, 6, 7), (13, 0, 7, 18), (1, 0, 8, 9), (12, 1, 9, 21), (0, 13, 20, 8), (1, 12, 19, 6), (2, 14, 16, 4), (6, 19, 14, 2)])
_uv = me_cube_004.uv_layers.new(name='UVMap')
_uv.uv.foreach_set('vector', [0.3701, 0.4072, 0.3809, 0.4072, 0.3768, 0.7652, 0.3701, 0.7652, 0.59, 0.62, 0.591, 0.304, 0.7981, 0.3911, 0.7984, 0.4577, 0.375, 0.375, 0.625, 0.375, 0.625, 0.5, 0.375, 0.5, 0.3701, 0.7652, 0.3768, 0.7652, 0.3768, 1.046, 0.3701, 1.046, 0.7984, 0.4577, 0.7981, 0.3911, 0.9031, 0.3778, 0.904, 0.4831, 0.4415, 0.7417, 0.4415, 0.1679, 0.591, 0.304, 0.59, 0.62, 0.3701, 0.1766, 0.3862, 0.1766, 0.3809, 0.4072, 0.3701, 0.4072, 0.4415, 0.1679, 0.4415, 0.7417, 0.3994, 0.7417, 0.3994, 0.1679, 0.4139, 0.1813, 0.3882, 0.1813, 0.3882, 0.05061, 0.4139, 0.05061, 0.3862, 0.1766, 0.3701, 0.1766, 0.3701, 0.04578, 0.3862, 0.04578, 0.3882, 0.1813, 0.4139, 0.1813, 0.4139, 0.416, 0.3966, 0.416, 0.4072, 0.7706, 0.4139, 0.7706, 0.4139, 1.051, 0.4072, 1.051, 0.3966, 0.416, 0.4139, 0.416, 0.4139, 0.7706, 0.4072, 0.7706])
me_cube_004.materials.append(mat_material)
me_cube_004.use_remesh_preserve_volume = False
me_cube_004.use_remesh_preserve_attributes = False
me_cube_004.use_mirror_vertex_groups = False
me_cube_004.update()
me_cube_005 = bpy.data.meshes.new('Cube.005')
me_cube_005.from_pydata([(0.4077, 1.0, 1.0), (0.6506, 1.0, -1.0), (0.1707, 5.421, -0.1707), (0.1707, 5.421, 0.1707), (0.1707, 7.563, -0.1707), (0.1707, 7.563, 0.0578), (0.4392, 2.732, -0.5308), (0.2753, 2.732, 0.6751), (0.4077, 0.0, 1.0), (0.6506, 0.0, -1.0), (0.4077, 0.0, 1.0), (0.6506, 0.0, -1.0), (0.0, 1.0, -1.0), (0.0, 1.0, 1.0), (0.0, 5.421, -0.1707), (0.0, 5.421, 0.1707), (0.0, 7.563, -0.1707), (0.0, 7.563, 0.0578), (0.0, 2.732, 0.6751), (0.0, 2.732, -0.5308), (0.0, 0.0, 1.0), (0.0, 0.0, -1.0)], [(10, 11)], [(18, 7, 3, 15), (7, 6, 2, 3), (16, 17, 5, 4), (15, 3, 5, 17), (3, 2, 4, 5), (0, 1, 6, 7), (13, 0, 7, 18), (1, 0, 8, 9), (12, 1, 9, 21), (0, 13, 20, 8), (1, 12, 19, 6), (2, 14, 16, 4), (6, 19, 14, 2)])
_uv = me_cube_005.uv_layers.new(name='UVMap')
_uv.uv.foreach_set('vector', [0.3701, 0.4072, 0.3809, 0.4072, 0.3768, 0.7652, 0.3701, 0.7652, 0.59, 0.62, 0.591, 0.304, 0.7981, 0.3911, 0.7984, 0.4577, 0.375, 0.375, 0.625, 0.375, 0.625, 0.5, 0.375, 0.5, 0.3701, 0.7652, 0.3768, 0.7652, 0.3768, 1.046, 0.3701, 1.046, 0.7984, 0.4577, 0.7981, 0.3911, 0.9031, 0.3778, 0.904, 0.4831, 0.4415, 0.7417, 0.4415, 0.1679, 0.591, 0.304, 0.59, 0.62, 0.3701, 0.1766, 0.3862, 0.1766, 0.3809, 0.4072, 0.3701, 0.4072, 0.4415, 0.1679, 0.4415, 0.7417, 0.3994, 0.7417, 0.3994, 0.1679, 0.4139, 0.1813, 0.3882, 0.1813, 0.3882, 0.05061, 0.4139, 0.05061, 0.3862, 0.1766, 0.3701, 0.1766, 0.3701, 0.04578, 0.3862, 0.04578, 0.3882, 0.1813, 0.4139, 0.1813, 0.4139, 0.416, 0.3966, 0.416, 0.4072, 0.7706, 0.4139, 0.7706, 0.4139, 1.051, 0.4072, 1.051, 0.3966, 0.416, 0.4139, 0.416, 0.4139, 0.7706, 0.4072, 0.7706])
me_cube_005.materials.append(mat_material)
me_cube_005.use_remesh_preserve_volume = False
me_cube_005.use_remesh_preserve_attributes = False
me_cube_005.use_mirror_vertex_groups = False
me_cube_005.update()
me_cylinder_004 = bpy.data.meshes.new('Cylinder.004')
me_cylinder_004.from_pydata([(0.0, 1.0, -1.0), (0.0, 1.0, 1.0), (0.1951, 0.9808, -1.0), (0.1951, 0.9808, 1.0), (0.3827, 0.9239, -1.0), (0.3827, 0.9239, 1.0), (0.5556, 0.8315, -1.0), (0.5556, 0.8315, 1.0), (0.7071, 0.7071, -1.0), (0.7071, 0.7071, 1.0), (0.8315, 0.5556, -1.0), (0.8315, 0.5556, 1.0), (0.9239, 0.3827, -1.0), (0.9239, 0.3827, 1.0), (0.9808, 0.1951, -1.0), (0.9808, 0.1951, 1.0), (1.0, 7.55e-08, -1.0), (1.0, 7.55e-08, 1.0), (0.9808, -0.1951, -1.0), (0.9808, -0.1951, 1.0), (0.9239, -0.3827, -1.0), (0.9239, -0.3827, 1.0), (0.8315, -0.5556, -1.0), (0.8315, -0.5556, 1.0), (0.7071, -0.7071, -1.0), (0.7071, -0.7071, 1.0), (0.5556, -0.8315, -1.0), (0.5556, -0.8315, 1.0), (0.3827, -0.9239, -1.0), (0.3827, -0.9239, 1.0), (0.1951, -0.9808, -1.0), (0.1951, -0.9808, 1.0), (-3.258e-07, -1.0, -1.0), (-3.258e-07, -1.0, 1.0), (-0.1951, -0.9808, -1.0), (-0.1951, -0.9808, 1.0), (-0.3827, -0.9239, -1.0), (-0.3827, -0.9239, 1.0), (-0.5556, -0.8315, -1.0), (-0.5556, -0.8315, 1.0), (-0.7071, -0.7071, -1.0), (-0.7071, -0.7071, 1.0), (-0.8315, -0.5556, -1.0), (-0.8315, -0.5556, 1.0), (-0.9239, -0.3827, -1.0), (-0.9239, -0.3827, 1.0), (-0.9808, -0.1951, -1.0), (-0.9808, -0.1951, 1.0), (-1.0, 9.656e-07, -1.0), (-1.0, 9.656e-07, 1.0), (-0.9808, 0.1951, -1.0), (-0.9808, 0.1951, 1.0), (-0.9239, 0.3827, -1.0), (-0.9239, 0.3827, 1.0), (-0.8315, 0.5556, -1.0), (-0.8315, 0.5556, 1.0), (-0.7071, 0.7071, -1.0), (-0.7071, 0.7071, 1.0), (-0.5556, 0.8315, -1.0), (-0.5556, 0.8315, 1.0), (-0.3827, 0.9239, -1.0), (-0.3827, 0.9239, 1.0), (-0.1951, 0.9808, -1.0), (-0.1951, 0.9808, 1.0), (5.78, 1.0, -1.0), (5.78, 1.0, 1.0), (5.975, 0.9808, -1.0), (5.975, 0.9808, 1.0), (6.163, 0.9239, -1.0), (6.163, 0.9239, 1.0), (6.336, 0.8315, -1.0), (6.336, 0.8315, 1.0), (6.487, 0.7071, -1.0), (6.487, 0.7071, 1.0), (6.612, 0.5556, -1.0), (6.612, 0.5556, 1.0), (6.704, 0.3827, -1.0), (6.704, 0.3827, 1.0), (6.761, 0.1951, -1.0), (6.761, 0.1951, 1.0), (6.78, 7.55e-08, -1.0), (6.78, 7.55e-08, 1.0), (6.761, -0.1951, -1.0), (6.761, -0.1951, 1.0), (6.704, -0.3827, -1.0), (6.704, -0.3827, 1.0), (6.612, -0.5556, -1.0), (6.612, -0.5556, 1.0), (6.487, -0.7071, -1.0), (6.487, -0.7071, 1.0), (6.336, -0.8315, -1.0), (6.336, -0.8315, 1.0), (6.163, -0.9239, -1.0), (6.163, -0.9239, 1.0), (5.975, -0.9808, -1.0), (5.975, -0.9808, 1.0), (5.78, -1.0, -1.0), (5.78, -1.0, 1.0), (5.585, -0.9808, -1.0), (5.585, -0.9808, 1.0), (5.398, -0.9239, -1.0), (5.398, -0.9239, 1.0), (5.225, -0.8315, -1.0), (5.225, -0.8315, 1.0), (5.073, -0.7071, -1.0), (5.073, -0.7071, 1.0), (4.949, -0.5556, -1.0), (4.949, -0.5556, 1.0), (4.856, -0.3827, -1.0), (4.856, -0.3827, 1.0), (4.799, -0.1951, -1.0), (4.799, -0.1951, 1.0), (4.78, 9.656e-07, -1.0), (4.78, 9.656e-07, 1.0), (4.799, 0.1951, -1.0), (4.799, 0.1951, 1.0), (4.856, 0.3827, -1.0), (4.856, 0.3827, 1.0), (4.949, 0.5556, -1.0), (4.949, 0.5556, 1.0), (5.073, 0.7071, -1.0), (5.073, 0.7071, 1.0), (5.225, 0.8315, -1.0), (5.225, 0.8315, 1.0), (5.398, 0.9239, -1.0), (5.398, 0.9239, 1.0), (5.585, 0.9808, -1.0), (5.585, 0.9808, 1.0), (5.78, 10.89, -1.0), (5.78, 10.89, 1.0), (5.975, 10.87, -1.0), (5.975, 10.87, 1.0), (6.163, 10.82, -1.0), (6.163, 10.82, 1.0), (6.336, 10.72, -1.0), (6.336, 10.72, 1.0), (6.487, 10.6, -1.0), (6.487, 10.6, 1.0), (6.612, 10.45, -1.0), (6.612, 10.45, 1.0), (6.704, 10.27, -1.0), (6.704, 10.27, 1.0), (6.761, 10.09, -1.0), (6.761, 10.09, 1.0), (6.78, 9.892, -1.0), (6.78, 9.892, 1.0), (6.761, 9.696, -1.0), (6.761, 9.696, 1.0), (6.704, 9.509, -1.0), (6.704, 9.509, 1.0), (6.612, 9.336, -1.0), (6.612, 9.336, 1.0), (6.487, 9.184, -1.0), (6.487, 9.184, 1.0), (6.336, 9.06, -1.0), (6.336, 9.06, 1.0), (6.163, 8.968, -1.0), (6.163, 8.968, 1.0), (5.975, 8.911, -1.0), (5.975, 8.911, 1.0), (5.78, 8.892, -1.0), (5.78, 8.892, 1.0), (5.585, 8.911, -1.0), (5.585, 8.911, 1.0), (5.398, 8.968, -1.0), (5.398, 8.968, 1.0), (5.225, 9.06, -1.0), (5.225, 9.06, 1.0), (5.073, 9.184, -1.0), (5.073, 9.184, 1.0), (4.949, 9.336, -1.0), (4.949, 9.336, 1.0), (4.856, 9.509, -1.0), (4.856, 9.509, 1.0), (4.799, 9.696, -1.0), (4.799, 9.696, 1.0), (4.78, 9.892, -1.0), (4.78, 9.892, 1.0), (4.799, 10.09, -1.0), (4.799, 10.09, 1.0), (4.856, 10.27, -1.0), (4.856, 10.27, 1.0), (4.949, 10.45, -1.0), (4.949, 10.45, 1.0), (5.073, 10.6, -1.0), (5.073, 10.6, 1.0), (5.225, 10.72, -1.0), (5.225, 10.72, 1.0), (5.398, 10.82, -1.0), (5.398, 10.82, 1.0), (5.585, 10.87, -1.0), (5.585, 10.87, 1.0), (2.384e-07, 10.89, -1.0), (2.384e-07, 10.89, 1.0), (0.1951, 10.87, -1.0), (0.1951, 10.87, 1.0), (0.3827, 10.82, -1.0), (0.3827, 10.82, 1.0), (0.5556, 10.72, -1.0), (0.5556, 10.72, 1.0), (0.7071, 10.6, -1.0), (0.7071, 10.6, 1.0), (0.8315, 10.45, -1.0), (0.8315, 10.45, 1.0), (0.9239, 10.27, -1.0), (0.9239, 10.27, 1.0), (0.9808, 10.09, -1.0), (0.9808, 10.09, 1.0), (1.0, 9.892, -1.0), (1.0, 9.892, 1.0), (0.9808, 9.696, -1.0), (0.9808, 9.696, 1.0), (0.9239, 9.509, -1.0), (0.9239, 9.509, 1.0), (0.8315, 9.336, -1.0), (0.8315, 9.336, 1.0), (0.7071, 9.184, -1.0), (0.7071, 9.184, 1.0), (0.5556, 9.06, -1.0), (0.5556, 9.06, 1.0), (0.3827, 8.968, -1.0), (0.3827, 8.968, 1.0), (0.1951, 8.911, -1.0), (0.1951, 8.911, 1.0), (-8.742e-08, 8.892, -1.0), (-8.742e-08, 8.892, 1.0), (-0.1951, 8.911, -1.0), (-0.1951, 8.911, 1.0), (-0.3827, 8.968, -1.0), (-0.3827, 8.968, 1.0), (-0.5556, 9.06, -1.0), (-0.5556, 9.06, 1.0), (-0.7071, 9.184, -1.0), (-0.7071, 9.184, 1.0), (-0.8315, 9.336, -1.0), (-0.8315, 9.336, 1.0), (-0.9239, 9.509, -1.0), (-0.9239, 9.509, 1.0), (-0.9808, 9.696, -1.0), (-0.9808, 9.696, 1.0), (-1.0, 9.892, -1.0), (-1.0, 9.892, 1.0), (-0.9808, 10.09, -1.0), (-0.9808, 10.09, 1.0), (-0.9239, 10.27, -1.0), (-0.9239, 10.27, 1.0), (-0.8315, 10.45, -1.0), (-0.8315, 10.45, 1.0), (-0.7071, 10.6, -1.0), (-0.7071, 10.6, 1.0), (-0.5556, 10.72, -1.0), (-0.5556, 10.72, 1.0), (-0.3827, 10.82, -1.0), (-0.3827, 10.82, 1.0), (-0.1951, 10.87, -1.0), (-0.1951, 10.87, 1.0)], [], [(0, 1, 3, 2), (2, 3, 5, 4), (4, 5, 7, 6), (6, 7, 9, 8), (8, 9, 11, 10), (10, 11, 13, 12), (12, 13, 15, 14), (14, 15, 17, 16), (16, 17, 19, 18), (18, 19, 21, 20), (20, 21, 23, 22), (22, 23, 25, 24), (24, 25, 27, 26), (26, 27, 29, 28), (28, 29, 31, 30), (30, 31, 33, 32), (32, 33, 35, 34), (34, 35, 37, 36), (36, 37, 39, 38), (38, 39, 41, 40), (40, 41, 43, 42), (42, 43, 45, 44), (44, 45, 47, 46), (46, 47, 49, 48), (48, 49, 51, 50), (50, 51, 53, 52), (52, 53, 55, 54), (54, 55, 57, 56), (56, 57, 59, 58), (58, 59, 61, 60), (3, 1, 63, 61, 59, 57, 55, 53, 51, 49, 47, 45, 43, 41, 39, 37, 35, 33, 31, 29, 27, 25, 23, 21, 19, 17, 15, 13, 11, 9, 7, 5), (60, 61, 63, 62), (62, 63, 1, 0), (0, 2, 4, 6, 8, 10, 12, 14, 16, 18, 20, 22, 24, 26, 28, 30, 32, 34, 36, 38, 40, 42, 44, 46, 48, 50, 52, 54, 56, 58, 60, 62), (64, 65, 67, 66), (66, 67, 69, 68), (68, 69, 71, 70), (70, 71, 73, 72), (72, 73, 75, 74), (74, 75, 77, 76), (76, 77, 79, 78), (78, 79, 81, 80), (80, 81, 83, 82), (82, 83, 85, 84), (84, 85, 87, 86), (86, 87, 89, 88), (88, 89, 91, 90), (90, 91, 93, 92), (92, 93, 95, 94), (94, 95, 97, 96), (96, 97, 99, 98), (98, 99, 101, 100), (100, 101, 103, 102), (102, 103, 105, 104), (104, 105, 107, 106), (106, 107, 109, 108), (108, 109, 111, 110), (110, 111, 113, 112), (112, 113, 115, 114), (114, 115, 117, 116), (116, 117, 119, 118), (118, 119, 121, 120), (120, 121, 123, 122), (122, 123, 125, 124), (67, 65, 127, 125, 123, 121, 119, 117, 115, 113, 111, 109, 107, 105, 103, 101, 99, 97, 95, 93, 91, 89, 87, 85, 83, 81, 79, 77, 75, 73, 71, 69), (124, 125, 127, 126), (126, 127, 65, 64), (64, 66, 68, 70, 72, 74, 76, 78, 80, 82, 84, 86, 88, 90, 92, 94, 96, 98, 100, 102, 104, 106, 108, 110, 112, 114, 116, 118, 120, 122, 124, 126), (128, 129, 131, 130), (130, 131, 133, 132), (132, 133, 135, 134), (134, 135, 137, 136), (136, 137, 139, 138), (138, 139, 141, 140), (140, 141, 143, 142), (142, 143, 145, 144), (144, 145, 147, 146), (146, 147, 149, 148), (148, 149, 151, 150), (150, 151, 153, 152), (152, 153, 155, 154), (154, 155, 157, 156), (156, 157, 159, 158), (158, 159, 161, 160), (160, 161, 163, 162), (162, 163, 165, 164), (164, 165, 167, 166), (166, 167, 169, 168), (168, 169, 171, 170), (170, 171, 173, 172), (172, 173, 175, 174), (174, 175, 177, 176), (176, 177, 179, 178), (178, 179, 181, 180), (180, 181, 183, 182), (182, 183, 185, 184), (184, 185, 187, 186), (186, 187, 189, 188), (131, 129, 191, 189, 187, 185, 183, 181, 179, 177, 175, 173, 171, 169, 167, 165, 163, 161, 159, 157, 155, 153, 151, 149, 147, 145, 143, 141, 139, 137, 135, 133), (188, 189, 191, 190), (190, 191, 129, 128), (128, 130, 132, 134, 136, 138, 140, 142, 144, 146, 148, 150, 152, 154, 156, 158, 160, 162, 164, 166, 168, 170, 172, 174, 176, 178, 180, 182, 184, 186, 188, 190), (192, 193, 195, 194), (194, 195, 197, 196), (196, 197, 199, 198), (198, 199, 201, 200), (200, 201, 203, 202), (202, 203, 205, 204), (204, 205, 207, 206), (206, 207, 209, 208), (208, 209, 211, 210), (210, 211, 213, 212), (212, 213, 215, 214), (214, 215, 217, 216), (216, 217, 219, 218), (218, 219, 221, 220), (220, 221, 223, 222), (222, 223, 225, 224), (224, 225, 227, 226), (226, 227, 229, 228), (228, 229, 231, 230), (230, 231, 233, 232), (232, 233, 235, 234), (234, 235, 237, 236), (236, 237, 239, 238), (238, 239, 241, 240), (240, 241, 243, 242), (242, 243, 245, 244), (244, 245, 247, 246), (246, 247, 249, 248), (248, 249, 251, 250), (250, 251, 253, 252), (195, 193, 255, 253, 251, 249, 247, 245, 243, 241, 239, 237, 235, 233, 231, 229, 227, 225, 223, 221, 219, 217, 215, 213, 211, 209, 207, 205, 203, 201, 199, 197), (252, 253, 255, 254), (254, 255, 193, 192), (192, 194, 196, 198, 200, 202, 204, 206, 208, 210, 212, 214, 216, 218, 220, 222, 224, 226, 228, 230, 232, 234, 236, 238, 240, 242, 244, 246, 248, 250, 252, 254)])
_uv = me_cylinder_004.uv_layers.new(name='UVMap')
_uv.uv.foreach_set('vector', [1.0, 0.5, 1.0, 1.0, 0.9688, 1.0, 0.9688, 0.5, 0.9688, 0.5, 0.9688, 1.0, 0.9375, 1.0, 0.9375, 0.5, 0.9375, 0.5, 0.9375, 1.0, 0.9062, 1.0, 0.9062, 0.5, 0.9062, 0.5, 0.9062, 1.0, 0.875, 1.0, 0.875, 0.5, 0.875, 0.5, 0.875, 1.0, 0.8438, 1.0, 0.8438, 0.5, 0.8438, 0.5, 0.8438, 1.0, 0.8125, 1.0, 0.8125, 0.5, 0.8125, 0.5, 0.8125, 1.0, 0.7812, 1.0, 0.7812, 0.5, 0.7812, 0.5, 0.7812, 1.0, 0.75, 1.0, 0.75, 0.5, 0.75, 0.5, 0.75, 1.0, 0.7188, 1.0, 0.7188, 0.5, 0.7188, 0.5, 0.7188, 1.0, 0.6875, 1.0, 0.6875, 0.5, 0.6875, 0.5, 0.6875, 1.0, 0.6562, 1.0, 0.6562, 0.5, 0.6562, 0.5, 0.6562, 1.0, 0.625, 1.0, 0.625, 0.5, 0.625, 0.5, 0.625, 1.0, 0.5938, 1.0, 0.5938, 0.5, 0.5938, 0.5, 0.5938, 1.0, 0.5625, 1.0, 0.5625, 0.5, 0.5625, 0.5, 0.5625, 1.0, 0.5312, 1.0, 0.5312, 0.5, 0.5312, 0.5, 0.5312, 1.0, 0.5, 1.0, 0.5, 0.5, 0.5, 0.5, 0.5, 1.0, 0.4688, 1.0, 0.4688, 0.5, 0.4688, 0.5, 0.4688, 1.0, 0.4375, 1.0, 0.4375, 0.5, 0.4375, 0.5, 0.4375, 1.0, 0.4062, 1.0, 0.4062, 0.5, 0.4062, 0.5, 0.4062, 1.0, 0.375, 1.0, 0.375, 0.5, 0.375, 0.5, 0.375, 1.0, 0.3438, 1.0, 0.3438, 0.5, 0.3438, 0.5, 0.3438, 1.0, 0.3125, 1.0, 0.3125, 0.5, 0.3125, 0.5, 0.3125, 1.0, 0.2812, 1.0, 0.2812, 0.5, 0.2812, 0.5, 0.2812, 1.0, 0.25, 1.0, 0.25, 0.5, 0.25, 0.5, 0.25, 1.0, 0.2188, 1.0, 0.2188, 0.5, 0.2188, 0.5, 0.2188, 1.0, 0.1875, 1.0, 0.1875, 0.5, 0.1875, 0.5, 0.1875, 1.0, 0.1562, 1.0, 0.1562, 0.5, 0.1562, 0.5, 0.1562, 1.0, 0.125, 1.0, 0.125, 0.5, 0.125, 0.5, 0.125, 1.0, 0.09375, 1.0, 0.09375, 0.5, 0.09375, 0.5, 0.09375, 1.0, 0.0625, 1.0, 0.0625, 0.5, 0.2968, 0.4854, 0.25, 0.49, 0.2032, 0.4854, 0.1582, 0.4717, 0.1167, 0.4496, 0.08029, 0.4197, 0.05045, 0.3833, 0.02827, 0.3418, 0.01461, 0.2968, 0.01, 0.25, 0.01461, 0.2032, 0.02827, 0.1582, 0.05045, 0.1167, 0.08029, 0.08029, 0.1167, 0.05045, 0.1582, 0.02827, 0.2032, 0.01461, 0.25, 0.01, 0.2968, 0.01461, 0.3418, 0.02827, 0.3833, 0.05045, 0.4197, 0.08029, 0.4496, 0.1167, 0.4717, 0.1582, 0.4854, 0.2032, 0.49, 0.25, 0.4854, 0.2968, 0.4717, 0.3418, 0.4496, 0.3833, 0.4197, 0.4197, 0.3833, 0.4496, 0.3418, 0.4717, 0.0625, 0.5, 0.0625, 1.0, 0.03125, 1.0, 0.03125, 0.5, 0.03125, 0.5, 0.03125, 1.0, 0.0, 1.0, 0.0, 0.5, 0.75, 0.49, 0.7968, 0.4854, 0.8418, 0.4717, 0.8833, 0.4496, 0.9197, 0.4197, 0.9496, 0.3833, 0.9717, 0.3418, 0.9854, 0.2968, 0.99, 0.25, 0.9854, 0.2032, 0.9717, 0.1582, 0.9496, 0.1167, 0.9197, 0.08029, 0.8833, 0.05045, 0.8418, 0.02827, 0.7968, 0.01461, 0.75, 0.01, 0.7032, 0.01461, 0.6582, 0.02827, 0.6167, 0.05045, 0.5803, 0.08029, 0.5504, 0.1167, 0.5283, 0.1582, 0.5146, 0.2032, 0.51, 0.25, 0.5146, 0.2968, 0.5283, 0.3418, 0.5504, 0.3833, 0.5803, 0.4197, 0.6167, 0.4496, 0.6582, 0.4717, 0.7032, 0.4854, 1.0, 0.5, 1.0, 1.0, 0.9688, 1.0, 0.9688, 0.5, 0.9688, 0.5, 0.9688, 1.0, 0.9375, 1.0, 0.9375, 0.5, 0.9375, 0.5, 0.9375, 1.0, 0.9062, 1.0, 0.9062, 0.5, 0.9062, 0.5, 0.9062, 1.0, 0.875, 1.0, 0.875, 0.5, 0.875, 0.5, 0.875, 1.0, 0.8438, 1.0, 0.8438, 0.5, 0.8438, 0.5, 0.8438, 1.0, 0.8125, 1.0, 0.8125, 0.5, 0.8125, 0.5, 0.8125, 1.0, 0.7812, 1.0, 0.7812, 0.5, 0.7812, 0.5, 0.7812, 1.0, 0.75, 1.0, 0.75, 0.5, 0.75, 0.5, 0.75, 1.0, 0.7188, 1.0, 0.7188, 0.5, 0.7188, 0.5, 0.7188, 1.0, 0.6875, 1.0, 0.6875, 0.5, 0.6875, 0.5, 0.6875, 1.0, 0.6562, 1.0, 0.6562, 0.5, 0.6562, 0.5, 0.6562, 1.0, 0.625, 1.0, 0.625, 0.5, 0.625, 0.5, 0.625, 1.0, 0.5938, 1.0, 0.5938, 0.5, 0.5938, 0.5, 0.5938, 1.0, 0.5625, 1.0, 0.5625, 0.5, 0.5625, 0.5, 0.5625, 1.0, 0.5312, 1.0, 0.5312, 0.5, 0.5312, 0.5, 0.5312, 1.0, 0.5, 1.0, 0.5, 0.5, 0.5, 0.5, 0.5, 1.0, 0.4688, 1.0, 0.4688, 0.5, 0.4688, 0.5, 0.4688, 1.0, 0.4375, 1.0, 0.4375, 0.5, 0.4375, 0.5, 0.4375, 1.0, 0.4062, 1.0, 0.4062, 0.5, 0.4062, 0.5, 0.4062, 1.0, 0.375, 1.0, 0.375, 0.5, 0.375, 0.5, 0.375, 1.0, 0.3438, 1.0, 0.3438, 0.5, 0.3438, 0.5, 0.3438, 1.0, 0.3125, 1.0, 0.3125, 0.5, 0.3125, 0.5, 0.3125, 1.0, 0.2812, 1.0, 0.2812, 0.5, 0.2812, 0.5, 0.2812, 1.0, 0.25, 1.0, 0.25, 0.5, 0.25, 0.5, 0.25, 1.0, 0.2188, 1.0, 0.2188, 0.5, 0.2188, 0.5, 0.2188, 1.0, 0.1875, 1.0, 0.1875, 0.5, 0.1875, 0.5, 0.1875, 1.0, 0.1562, 1.0, 0.1562, 0.5, 0.1562, 0.5, 0.1562, 1.0, 0.125, 1.0, 0.125, 0.5, 0.125, 0.5, 0.125, 1.0, 0.09375, 1.0, 0.09375, 0.5, 0.09375, 0.5, 0.09375, 1.0, 0.0625, 1.0, 0.0625, 0.5, 0.2968, 0.4854, 0.25, 0.49, 0.2032, 0.4854, 0.1582, 0.4717, 0.1167, 0.4496, 0.08029, 0.4197, 0.05045, 0.3833, 0.02827, 0.3418, 0.01461, 0.2968, 0.01, 0.25, 0.01461, 0.2032, 0.02827, 0.1582, 0.05045, 0.1167, 0.08029, 0.08029, 0.1167, 0.05045, 0.1582, 0.02827, 0.2032, 0.01461, 0.25, 0.01, 0.2968, 0.01461, 0.3418, 0.02827, 0.3833, 0.05045, 0.4197, 0.08029, 0.4496, 0.1167, 0.4717, 0.1582, 0.4854, 0.2032, 0.49, 0.25, 0.4854, 0.2968, 0.4717, 0.3418, 0.4496, 0.3833, 0.4197, 0.4197, 0.3833, 0.4496, 0.3418, 0.4717, 0.0625, 0.5, 0.0625, 1.0, 0.03125, 1.0, 0.03125, 0.5, 0.03125, 0.5, 0.03125, 1.0, 0.0, 1.0, 0.0, 0.5, 0.75, 0.49, 0.7968, 0.4854, 0.8418, 0.4717, 0.8833, 0.4496, 0.9197, 0.4197, 0.9496, 0.3833, 0.9717, 0.3418, 0.9854, 0.2968, 0.99, 0.25, 0.9854, 0.2032, 0.9717, 0.1582, 0.9496, 0.1167, 0.9197, 0.08029, 0.8833, 0.05045, 0.8418, 0.02827, 0.7968, 0.01461, 0.75, 0.01, 0.7032, 0.01461, 0.6582, 0.02827, 0.6167, 0.05045, 0.5803, 0.08029, 0.5504, 0.1167, 0.5283, 0.1582, 0.5146, 0.2032, 0.51, 0.25, 0.5146, 0.2968, 0.5283, 0.3418, 0.5504, 0.3833, 0.5803, 0.4197, 0.6167, 0.4496, 0.6582, 0.4717, 0.7032, 0.4854, 1.0, 0.5, 1.0, 1.0, 0.9688, 1.0, 0.9688, 0.5, 0.9688, 0.5, 0.9688, 1.0, 0.9375, 1.0, 0.9375, 0.5, 0.9375, 0.5, 0.9375, 1.0, 0.9062, 1.0, 0.9062, 0.5, 0.9062, 0.5, 0.9062, 1.0, 0.875, 1.0, 0.875, 0.5, 0.875, 0.5, 0.875, 1.0, 0.8438, 1.0, 0.8438, 0.5, 0.8438, 0.5, 0.8438, 1.0, 0.8125, 1.0, 0.8125, 0.5, 0.8125, 0.5, 0.8125, 1.0, 0.7812, 1.0, 0.7812, 0.5, 0.7812, 0.5, 0.7812, 1.0, 0.75, 1.0, 0.75, 0.5, 0.75, 0.5, 0.75, 1.0, 0.7188, 1.0, 0.7188, 0.5, 0.7188, 0.5, 0.7188, 1.0, 0.6875, 1.0, 0.6875, 0.5, 0.6875, 0.5, 0.6875, 1.0, 0.6562, 1.0, 0.6562, 0.5, 0.6562, 0.5, 0.6562, 1.0, 0.625, 1.0, 0.625, 0.5, 0.625, 0.5, 0.625, 1.0, 0.5938, 1.0, 0.5938, 0.5, 0.5938, 0.5, 0.5938, 1.0, 0.5625, 1.0, 0.5625, 0.5, 0.5625, 0.5, 0.5625, 1.0, 0.5312, 1.0, 0.5312, 0.5, 0.5312, 0.5, 0.5312, 1.0, 0.5, 1.0, 0.5, 0.5, 0.5, 0.5, 0.5, 1.0, 0.4688, 1.0, 0.4688, 0.5, 0.4688, 0.5, 0.4688, 1.0, 0.4375, 1.0, 0.4375, 0.5, 0.4375, 0.5, 0.4375, 1.0, 0.4062, 1.0, 0.4062, 0.5, 0.4062, 0.5, 0.4062, 1.0, 0.375, 1.0, 0.375, 0.5, 0.375, 0.5, 0.375, 1.0, 0.3438, 1.0, 0.3438, 0.5, 0.3438, 0.5, 0.3438, 1.0, 0.3125, 1.0, 0.3125, 0.5, 0.3125, 0.5, 0.3125, 1.0, 0.2812, 1.0, 0.2812, 0.5, 0.2812, 0.5, 0.2812, 1.0, 0.25, 1.0, 0.25, 0.5, 0.25, 0.5, 0.25, 1.0, 0.2188, 1.0, 0.2188, 0.5, 0.2188, 0.5, 0.2188, 1.0, 0.1875, 1.0, 0.1875, 0.5, 0.1875, 0.5, 0.1875, 1.0, 0.1562, 1.0, 0.1562, 0.5, 0.1562, 0.5, 0.1562, 1.0, 0.125, 1.0, 0.125, 0.5, 0.125, 0.5, 0.125, 1.0, 0.09375, 1.0, 0.09375, 0.5, 0.09375, 0.5, 0.09375, 1.0, 0.0625, 1.0, 0.0625, 0.5, 0.2968, 0.4854, 0.25, 0.49, 0.2032, 0.4854, 0.1582, 0.4717, 0.1167, 0.4496, 0.08029, 0.4197, 0.05045, 0.3833, 0.02827, 0.3418, 0.01461, 0.2968, 0.01, 0.25, 0.01461, 0.2032, 0.02827, 0.1582, 0.05045, 0.1167, 0.08029, 0.08029, 0.1167, 0.05045, 0.1582, 0.02827, 0.2032, 0.01461, 0.25, 0.01, 0.2968, 0.01461, 0.3418, 0.02827, 0.3833, 0.05045, 0.4197, 0.08029, 0.4496, 0.1167, 0.4717, 0.1582, 0.4854, 0.2032, 0.49, 0.25, 0.4854, 0.2968, 0.4717, 0.3418, 0.4496, 0.3833, 0.4197, 0.4197, 0.3833, 0.4496, 0.3418, 0.4717, 0.0625, 0.5, 0.0625, 1.0, 0.03125, 1.0, 0.03125, 0.5, 0.03125, 0.5, 0.03125, 1.0, 0.0, 1.0, 0.0, 0.5, 0.75, 0.49, 0.7968, 0.4854, 0.8418, 0.4717, 0.8833, 0.4496, 0.9197, 0.4197, 0.9496, 0.3833, 0.9717, 0.3418, 0.9854, 0.2968, 0.99, 0.25, 0.9854, 0.2032, 0.9717, 0.1582, 0.9496, 0.1167, 0.9197, 0.08029, 0.8833, 0.05045, 0.8418, 0.02827, 0.7968, 0.01461, 0.75, 0.01, 0.7032, 0.01461, 0.6582, 0.02827, 0.6167, 0.05045, 0.5803, 0.08029, 0.5504, 0.1167, 0.5283, 0.1582, 0.5146, 0.2032, 0.51, 0.25, 0.5146, 0.2968, 0.5283, 0.3418, 0.5504, 0.3833, 0.5803, 0.4197, 0.6167, 0.4496, 0.6582, 0.4717, 0.7032, 0.4854, 1.0, 0.5, 1.0, 1.0, 0.9688, 1.0, 0.9688, 0.5, 0.9688, 0.5, 0.9688, 1.0, 0.9375, 1.0, 0.9375, 0.5, 0.9375, 0.5, 0.9375, 1.0, 0.9062, 1.0, 0.9062, 0.5, 0.9062, 0.5, 0.9062, 1.0, 0.875, 1.0, 0.875, 0.5, 0.875, 0.5, 0.875, 1.0, 0.8438, 1.0, 0.8438, 0.5, 0.8438, 0.5, 0.8438, 1.0, 0.8125, 1.0, 0.8125, 0.5, 0.8125, 0.5, 0.8125, 1.0, 0.7812, 1.0, 0.7812, 0.5, 0.7812, 0.5, 0.7812, 1.0, 0.75, 1.0, 0.75, 0.5, 0.75, 0.5, 0.75, 1.0, 0.7188, 1.0, 0.7188, 0.5, 0.7188, 0.5, 0.7188, 1.0, 0.6875, 1.0, 0.6875, 0.5, 0.6875, 0.5, 0.6875, 1.0, 0.6562, 1.0, 0.6562, 0.5, 0.6562, 0.5, 0.6562, 1.0, 0.625, 1.0, 0.625, 0.5, 0.625, 0.5, 0.625, 1.0, 0.5938, 1.0, 0.5938, 0.5, 0.5938, 0.5, 0.5938, 1.0, 0.5625, 1.0, 0.5625, 0.5, 0.5625, 0.5, 0.5625, 1.0, 0.5312, 1.0, 0.5312, 0.5, 0.5312, 0.5, 0.5312, 1.0, 0.5, 1.0, 0.5, 0.5, 0.5, 0.5, 0.5, 1.0, 0.4688, 1.0, 0.4688, 0.5, 0.4688, 0.5, 0.4688, 1.0, 0.4375, 1.0, 0.4375, 0.5, 0.4375, 0.5, 0.4375, 1.0, 0.4062, 1.0, 0.4062, 0.5, 0.4062, 0.5, 0.4062, 1.0, 0.375, 1.0, 0.375, 0.5, 0.375, 0.5, 0.375, 1.0, 0.3438, 1.0, 0.3438, 0.5, 0.3438, 0.5, 0.3438, 1.0, 0.3125, 1.0, 0.3125, 0.5, 0.3125, 0.5, 0.3125, 1.0, 0.2812, 1.0, 0.2812, 0.5, 0.2812, 0.5, 0.2812, 1.0, 0.25, 1.0, 0.25, 0.5, 0.25, 0.5, 0.25, 1.0, 0.2188, 1.0, 0.2188, 0.5, 0.2188, 0.5, 0.2188, 1.0, 0.1875, 1.0, 0.1875, 0.5, 0.1875, 0.5, 0.1875, 1.0, 0.1562, 1.0, 0.1562, 0.5, 0.1562, 0.5, 0.1562, 1.0, 0.125, 1.0, 0.125, 0.5, 0.125, 0.5, 0.125, 1.0, 0.09375, 1.0, 0.09375, 0.5, 0.09375, 0.5, 0.09375, 1.0, 0.0625, 1.0, 0.0625, 0.5, 0.2968, 0.4854, 0.25, 0.49, 0.2032, 0.4854, 0.1582, 0.4717, 0.1167, 0.4496, 0.08029, 0.4197, 0.05045, 0.3833, 0.02827, 0.3418, 0.01461, 0.2968, 0.01, 0.25, 0.01461, 0.2032, 0.02827, 0.1582, 0.05045, 0.1167, 0.08029, 0.08029, 0.1167, 0.05045, 0.1582, 0.02827, 0.2032, 0.01461, 0.25, 0.01, 0.2968, 0.01461, 0.3418, 0.02827, 0.3833, 0.05045, 0.4197, 0.08029, 0.4496, 0.1167, 0.4717, 0.1582, 0.4854, 0.2032, 0.49, 0.25, 0.4854, 0.2968, 0.4717, 0.3418, 0.4496, 0.3833, 0.4197, 0.4197, 0.3833, 0.4496, 0.3418, 0.4717, 0.0625, 0.5, 0.0625, 1.0, 0.03125, 1.0, 0.03125, 0.5, 0.03125, 0.5, 0.03125, 1.0, 0.0, 1.0, 0.0, 0.5, 0.75, 0.49, 0.7968, 0.4854, 0.8418, 0.4717, 0.8833, 0.4496, 0.9197, 0.4197, 0.9496, 0.3833, 0.9717, 0.3418, 0.9854, 0.2968, 0.99, 0.25, 0.9854, 0.2032, 0.9717, 0.1582, 0.9496, 0.1167, 0.9197, 0.08029, 0.8833, 0.05045, 0.8418, 0.02827, 0.7968, 0.01461, 0.75, 0.01, 0.7032, 0.01461, 0.6582, 0.02827, 0.6167, 0.05045, 0.5803, 0.08029, 0.5504, 0.1167, 0.5283, 0.1582, 0.5146, 0.2032, 0.51, 0.25, 0.5146, 0.2968, 0.5283, 0.3418, 0.5504, 0.3833, 0.5803, 0.4197, 0.6167, 0.4496, 0.6582, 0.4717, 0.7032, 0.4854])
me_cylinder_004.use_remesh_fix_poles = True
me_cylinder_004.use_remesh_preserve_attributes = False
me_cylinder_004.use_mirror_vertex_groups = False
me_cylinder_004.update()
me_cylinder_005 = bpy.data.meshes.new('Cylinder.005')
me_cylinder_005.from_pydata([(0.0, 1.0, -1.0), (0.0, 1.0, 1.0), (0.1951, 0.9808, -1.0), (0.1951, 0.9808, 1.0), (0.3827, 0.9239, -1.0), (0.3827, 0.9239, 1.0), (0.5556, 0.8315, -1.0), (0.5556, 0.8315, 1.0), (0.7071, 0.7071, -1.0), (0.7071, 0.7071, 1.0), (0.8315, 0.5556, -1.0), (0.8315, 0.5556, 1.0), (0.9239, 0.3827, -1.0), (0.9239, 0.3827, 1.0), (0.9808, 0.1951, -1.0), (0.9808, 0.1951, 1.0), (1.0, 7.55e-08, -1.0), (1.0, 7.55e-08, 1.0), (0.9808, -0.1951, -1.0), (0.9808, -0.1951, 1.0), (0.9239, -0.3827, -1.0), (0.9239, -0.3827, 1.0), (0.8315, -0.5556, -1.0), (0.8315, -0.5556, 1.0), (0.7071, -0.7071, -1.0), (0.7071, -0.7071, 1.0), (0.5556, -0.8315, -1.0), (0.5556, -0.8315, 1.0), (0.3827, -0.9239, -1.0), (0.3827, -0.9239, 1.0), (0.1951, -0.9808, -1.0), (0.1951, -0.9808, 1.0), (-3.258e-07, -1.0, -1.0), (-3.258e-07, -1.0, 1.0), (-0.1951, -0.9808, -1.0), (-0.1951, -0.9808, 1.0), (-0.3827, -0.9239, -1.0), (-0.3827, -0.9239, 1.0), (-0.5556, -0.8315, -1.0), (-0.5556, -0.8315, 1.0), (-0.7071, -0.7071, -1.0), (-0.7071, -0.7071, 1.0), (-0.8315, -0.5556, -1.0), (-0.8315, -0.5556, 1.0), (-0.9239, -0.3827, -1.0), (-0.9239, -0.3827, 1.0), (-0.9808, -0.1951, -1.0), (-0.9808, -0.1951, 1.0), (-1.0, 9.656e-07, -1.0), (-1.0, 9.656e-07, 1.0), (-0.9808, 0.1951, -1.0), (-0.9808, 0.1951, 1.0), (-0.9239, 0.3827, -1.0), (-0.9239, 0.3827, 1.0), (-0.8315, 0.5556, -1.0), (-0.8315, 0.5556, 1.0), (-0.7071, 0.7071, -1.0), (-0.7071, 0.7071, 1.0), (-0.5556, 0.8315, -1.0), (-0.5556, 0.8315, 1.0), (-0.3827, 0.9239, -1.0), (-0.3827, 0.9239, 1.0), (-0.1951, 0.9808, -1.0), (-0.1951, 0.9808, 1.0), (5.78, 1.0, -1.0), (5.78, 1.0, 1.0), (5.975, 0.9808, -1.0), (5.975, 0.9808, 1.0), (6.163, 0.9239, -1.0), (6.163, 0.9239, 1.0), (6.336, 0.8315, -1.0), (6.336, 0.8315, 1.0), (6.487, 0.7071, -1.0), (6.487, 0.7071, 1.0), (6.612, 0.5556, -1.0), (6.612, 0.5556, 1.0), (6.704, 0.3827, -1.0), (6.704, 0.3827, 1.0), (6.761, 0.1951, -1.0), (6.761, 0.1951, 1.0), (6.78, 7.55e-08, -1.0), (6.78, 7.55e-08, 1.0), (6.761, -0.1951, -1.0), (6.761, -0.1951, 1.0), (6.704, -0.3827, -1.0), (6.704, -0.3827, 1.0), (6.612, -0.5556, -1.0), (6.612, -0.5556, 1.0), (6.487, -0.7071, -1.0), (6.487, -0.7071, 1.0), (6.336, -0.8315, -1.0), (6.336, -0.8315, 1.0), (6.163, -0.9239, -1.0), (6.163, -0.9239, 1.0), (5.975, -0.9808, -1.0), (5.975, -0.9808, 1.0), (5.78, -1.0, -1.0), (5.78, -1.0, 1.0), (5.585, -0.9808, -1.0), (5.585, -0.9808, 1.0), (5.398, -0.9239, -1.0), (5.398, -0.9239, 1.0), (5.225, -0.8315, -1.0), (5.225, -0.8315, 1.0), (5.073, -0.7071, -1.0), (5.073, -0.7071, 1.0), (4.949, -0.5556, -1.0), (4.949, -0.5556, 1.0), (4.856, -0.3827, -1.0), (4.856, -0.3827, 1.0), (4.799, -0.1951, -1.0), (4.799, -0.1951, 1.0), (4.78, 9.656e-07, -1.0), (4.78, 9.656e-07, 1.0), (4.799, 0.1951, -1.0), (4.799, 0.1951, 1.0), (4.856, 0.3827, -1.0), (4.856, 0.3827, 1.0), (4.949, 0.5556, -1.0), (4.949, 0.5556, 1.0), (5.073, 0.7071, -1.0), (5.073, 0.7071, 1.0), (5.225, 0.8315, -1.0), (5.225, 0.8315, 1.0), (5.398, 0.9239, -1.0), (5.398, 0.9239, 1.0), (5.585, 0.9808, -1.0), (5.585, 0.9808, 1.0), (5.78, 10.89, -1.0), (5.78, 10.89, 1.0), (5.975, 10.87, -1.0), (5.975, 10.87, 1.0), (6.163, 10.82, -1.0), (6.163, 10.82, 1.0), (6.336, 10.72, -1.0), (6.336, 10.72, 1.0), (6.487, 10.6, -1.0), (6.487, 10.6, 1.0), (6.612, 10.45, -1.0), (6.612, 10.45, 1.0), (6.704, 10.27, -1.0), (6.704, 10.27, 1.0), (6.761, 10.09, -1.0), (6.761, 10.09, 1.0), (6.78, 9.892, -1.0), (6.78, 9.892, 1.0), (6.761, 9.696, -1.0), (6.761, 9.696, 1.0), (6.704, 9.509, -1.0), (6.704, 9.509, 1.0), (6.612, 9.336, -1.0), (6.612, 9.336, 1.0), (6.487, 9.184, -1.0), (6.487, 9.184, 1.0), (6.336, 9.06, -1.0), (6.336, 9.06, 1.0), (6.163, 8.968, -1.0), (6.163, 8.968, 1.0), (5.975, 8.911, -1.0), (5.975, 8.911, 1.0), (5.78, 8.892, -1.0), (5.78, 8.892, 1.0), (5.585, 8.911, -1.0), (5.585, 8.911, 1.0), (5.398, 8.968, -1.0), (5.398, 8.968, 1.0), (5.225, 9.06, -1.0), (5.225, 9.06, 1.0), (5.073, 9.184, -1.0), (5.073, 9.184, 1.0), (4.949, 9.336, -1.0), (4.949, 9.336, 1.0), (4.856, 9.509, -1.0), (4.856, 9.509, 1.0), (4.799, 9.696, -1.0), (4.799, 9.696, 1.0), (4.78, 9.892, -1.0), (4.78, 9.892, 1.0), (4.799, 10.09, -1.0), (4.799, 10.09, 1.0), (4.856, 10.27, -1.0), (4.856, 10.27, 1.0), (4.949, 10.45, -1.0), (4.949, 10.45, 1.0), (5.073, 10.6, -1.0), (5.073, 10.6, 1.0), (5.225, 10.72, -1.0), (5.225, 10.72, 1.0), (5.398, 10.82, -1.0), (5.398, 10.82, 1.0), (5.585, 10.87, -1.0), (5.585, 10.87, 1.0), (2.384e-07, 10.89, -1.0), (2.384e-07, 10.89, 1.0), (0.1951, 10.87, -1.0), (0.1951, 10.87, 1.0), (0.3827, 10.82, -1.0), (0.3827, 10.82, 1.0), (0.5556, 10.72, -1.0), (0.5556, 10.72, 1.0), (0.7071, 10.6, -1.0), (0.7071, 10.6, 1.0), (0.8315, 10.45, -1.0), (0.8315, 10.45, 1.0), (0.9239, 10.27, -1.0), (0.9239, 10.27, 1.0), (0.9808, 10.09, -1.0), (0.9808, 10.09, 1.0), (1.0, 9.892, -1.0), (1.0, 9.892, 1.0), (0.9808, 9.696, -1.0), (0.9808, 9.696, 1.0), (0.9239, 9.509, -1.0), (0.9239, 9.509, 1.0), (0.8315, 9.336, -1.0), (0.8315, 9.336, 1.0), (0.7071, 9.184, -1.0), (0.7071, 9.184, 1.0), (0.5556, 9.06, -1.0), (0.5556, 9.06, 1.0), (0.3827, 8.968, -1.0), (0.3827, 8.968, 1.0), (0.1951, 8.911, -1.0), (0.1951, 8.911, 1.0), (-8.742e-08, 8.892, -1.0), (-8.742e-08, 8.892, 1.0), (-0.1951, 8.911, -1.0), (-0.1951, 8.911, 1.0), (-0.3827, 8.968, -1.0), (-0.3827, 8.968, 1.0), (-0.5556, 9.06, -1.0), (-0.5556, 9.06, 1.0), (-0.7071, 9.184, -1.0), (-0.7071, 9.184, 1.0), (-0.8315, 9.336, -1.0), (-0.8315, 9.336, 1.0), (-0.9239, 9.509, -1.0), (-0.9239, 9.509, 1.0), (-0.9808, 9.696, -1.0), (-0.9808, 9.696, 1.0), (-1.0, 9.892, -1.0), (-1.0, 9.892, 1.0), (-0.9808, 10.09, -1.0), (-0.9808, 10.09, 1.0), (-0.9239, 10.27, -1.0), (-0.9239, 10.27, 1.0), (-0.8315, 10.45, -1.0), (-0.8315, 10.45, 1.0), (-0.7071, 10.6, -1.0), (-0.7071, 10.6, 1.0), (-0.5556, 10.72, -1.0), (-0.5556, 10.72, 1.0), (-0.3827, 10.82, -1.0), (-0.3827, 10.82, 1.0), (-0.1951, 10.87, -1.0), (-0.1951, 10.87, 1.0)], [], [(0, 1, 3, 2), (2, 3, 5, 4), (4, 5, 7, 6), (6, 7, 9, 8), (8, 9, 11, 10), (10, 11, 13, 12), (12, 13, 15, 14), (14, 15, 17, 16), (16, 17, 19, 18), (18, 19, 21, 20), (20, 21, 23, 22), (22, 23, 25, 24), (24, 25, 27, 26), (26, 27, 29, 28), (28, 29, 31, 30), (30, 31, 33, 32), (32, 33, 35, 34), (34, 35, 37, 36), (36, 37, 39, 38), (38, 39, 41, 40), (40, 41, 43, 42), (42, 43, 45, 44), (44, 45, 47, 46), (46, 47, 49, 48), (48, 49, 51, 50), (50, 51, 53, 52), (52, 53, 55, 54), (54, 55, 57, 56), (56, 57, 59, 58), (58, 59, 61, 60), (3, 1, 63, 61, 59, 57, 55, 53, 51, 49, 47, 45, 43, 41, 39, 37, 35, 33, 31, 29, 27, 25, 23, 21, 19, 17, 15, 13, 11, 9, 7, 5), (60, 61, 63, 62), (62, 63, 1, 0), (0, 2, 4, 6, 8, 10, 12, 14, 16, 18, 20, 22, 24, 26, 28, 30, 32, 34, 36, 38, 40, 42, 44, 46, 48, 50, 52, 54, 56, 58, 60, 62), (64, 65, 67, 66), (66, 67, 69, 68), (68, 69, 71, 70), (70, 71, 73, 72), (72, 73, 75, 74), (74, 75, 77, 76), (76, 77, 79, 78), (78, 79, 81, 80), (80, 81, 83, 82), (82, 83, 85, 84), (84, 85, 87, 86), (86, 87, 89, 88), (88, 89, 91, 90), (90, 91, 93, 92), (92, 93, 95, 94), (94, 95, 97, 96), (96, 97, 99, 98), (98, 99, 101, 100), (100, 101, 103, 102), (102, 103, 105, 104), (104, 105, 107, 106), (106, 107, 109, 108), (108, 109, 111, 110), (110, 111, 113, 112), (112, 113, 115, 114), (114, 115, 117, 116), (116, 117, 119, 118), (118, 119, 121, 120), (120, 121, 123, 122), (122, 123, 125, 124), (67, 65, 127, 125, 123, 121, 119, 117, 115, 113, 111, 109, 107, 105, 103, 101, 99, 97, 95, 93, 91, 89, 87, 85, 83, 81, 79, 77, 75, 73, 71, 69), (124, 125, 127, 126), (126, 127, 65, 64), (64, 66, 68, 70, 72, 74, 76, 78, 80, 82, 84, 86, 88, 90, 92, 94, 96, 98, 100, 102, 104, 106, 108, 110, 112, 114, 116, 118, 120, 122, 124, 126), (128, 129, 131, 130), (130, 131, 133, 132), (132, 133, 135, 134), (134, 135, 137, 136), (136, 137, 139, 138), (138, 139, 141, 140), (140, 141, 143, 142), (142, 143, 145, 144), (144, 145, 147, 146), (146, 147, 149, 148), (148, 149, 151, 150), (150, 151, 153, 152), (152, 153, 155, 154), (154, 155, 157, 156), (156, 157, 159, 158), (158, 159, 161, 160), (160, 161, 163, 162), (162, 163, 165, 164), (164, 165, 167, 166), (166, 167, 169, 168), (168, 169, 171, 170), (170, 171, 173, 172), (172, 173, 175, 174), (174, 175, 177, 176), (176, 177, 179, 178), (178, 179, 181, 180), (180, 181, 183, 182), (182, 183, 185, 184), (184, 185, 187, 186), (186, 187, 189, 188), (131, 129, 191, 189, 187, 185, 183, 181, 179, 177, 175, 173, 171, 169, 167, 165, 163, 161, 159, 157, 155, 153, 151, 149, 147, 145, 143, 141, 139, 137, 135, 133), (188, 189, 191, 190), (190, 191, 129, 128), (128, 130, 132, 134, 136, 138, 140, 142, 144, 146, 148, 150, 152, 154, 156, 158, 160, 162, 164, 166, 168, 170, 172, 174, 176, 178, 180, 182, 184, 186, 188, 190), (192, 193, 195, 194), (194, 195, 197, 196), (196, 197, 199, 198), (198, 199, 201, 200), (200, 201, 203, 202), (202, 203, 205, 204), (204, 205, 207, 206), (206, 207, 209, 208), (208, 209, 211, 210), (210, 211, 213, 212), (212, 213, 215, 214), (214, 215, 217, 216), (216, 217, 219, 218), (218, 219, 221, 220), (220, 221, 223, 222), (222, 223, 225, 224), (224, 225, 227, 226), (226, 227, 229, 228), (228, 229, 231, 230), (230, 231, 233, 232), (232, 233, 235, 234), (234, 235, 237, 236), (236, 237, 239, 238), (238, 239, 241, 240), (240, 241, 243, 242), (242, 243, 245, 244), (244, 245, 247, 246), (246, 247, 249, 248), (248, 249, 251, 250), (250, 251, 253, 252), (195, 193, 255, 253, 251, 249, 247, 245, 243, 241, 239, 237, 235, 233, 231, 229, 227, 225, 223, 221, 219, 217, 215, 213, 211, 209, 207, 205, 203, 201, 199, 197), (252, 253, 255, 254), (254, 255, 193, 192), (192, 194, 196, 198, 200, 202, 204, 206, 208, 210, 212, 214, 216, 218, 220, 222, 224, 226, 228, 230, 232, 234, 236, 238, 240, 242, 244, 246, 248, 250, 252, 254)])
_uv = me_cylinder_005.uv_layers.new(name='UVMap')
_uv.uv.foreach_set('vector', [1.0, 0.5, 1.0, 1.0, 0.9688, 1.0, 0.9688, 0.5, 0.9688, 0.5, 0.9688, 1.0, 0.9375, 1.0, 0.9375, 0.5, 0.9375, 0.5, 0.9375, 1.0, 0.9062, 1.0, 0.9062, 0.5, 0.9062, 0.5, 0.9062, 1.0, 0.875, 1.0, 0.875, 0.5, 0.875, 0.5, 0.875, 1.0, 0.8438, 1.0, 0.8438, 0.5, 0.8438, 0.5, 0.8438, 1.0, 0.8125, 1.0, 0.8125, 0.5, 0.8125, 0.5, 0.8125, 1.0, 0.7812, 1.0, 0.7812, 0.5, 0.7812, 0.5, 0.7812, 1.0, 0.75, 1.0, 0.75, 0.5, 0.75, 0.5, 0.75, 1.0, 0.7188, 1.0, 0.7188, 0.5, 0.7188, 0.5, 0.7188, 1.0, 0.6875, 1.0, 0.6875, 0.5, 0.6875, 0.5, 0.6875, 1.0, 0.6562, 1.0, 0.6562, 0.5, 0.6562, 0.5, 0.6562, 1.0, 0.625, 1.0, 0.625, 0.5, 0.625, 0.5, 0.625, 1.0, 0.5938, 1.0, 0.5938, 0.5, 0.5938, 0.5, 0.5938, 1.0, 0.5625, 1.0, 0.5625, 0.5, 0.5625, 0.5, 0.5625, 1.0, 0.5312, 1.0, 0.5312, 0.5, 0.5312, 0.5, 0.5312, 1.0, 0.5, 1.0, 0.5, 0.5, 0.5, 0.5, 0.5, 1.0, 0.4688, 1.0, 0.4688, 0.5, 0.4688, 0.5, 0.4688, 1.0, 0.4375, 1.0, 0.4375, 0.5, 0.4375, 0.5, 0.4375, 1.0, 0.4062, 1.0, 0.4062, 0.5, 0.4062, 0.5, 0.4062, 1.0, 0.375, 1.0, 0.375, 0.5, 0.375, 0.5, 0.375, 1.0, 0.3438, 1.0, 0.3438, 0.5, 0.3438, 0.5, 0.3438, 1.0, 0.3125, 1.0, 0.3125, 0.5, 0.3125, 0.5, 0.3125, 1.0, 0.2812, 1.0, 0.2812, 0.5, 0.2812, 0.5, 0.2812, 1.0, 0.25, 1.0, 0.25, 0.5, 0.25, 0.5, 0.25, 1.0, 0.2188, 1.0, 0.2188, 0.5, 0.2188, 0.5, 0.2188, 1.0, 0.1875, 1.0, 0.1875, 0.5, 0.1875, 0.5, 0.1875, 1.0, 0.1562, 1.0, 0.1562, 0.5, 0.1562, 0.5, 0.1562, 1.0, 0.125, 1.0, 0.125, 0.5, 0.125, 0.5, 0.125, 1.0, 0.09375, 1.0, 0.09375, 0.5, 0.09375, 0.5, 0.09375, 1.0, 0.0625, 1.0, 0.0625, 0.5, 0.2968, 0.4854, 0.25, 0.49, 0.2032, 0.4854, 0.1582, 0.4717, 0.1167, 0.4496, 0.08029, 0.4197, 0.05045, 0.3833, 0.02827, 0.3418, 0.01461, 0.2968, 0.01, 0.25, 0.01461, 0.2032, 0.02827, 0.1582, 0.05045, 0.1167, 0.08029, 0.08029, 0.1167, 0.05045, 0.1582, 0.02827, 0.2032, 0.01461, 0.25, 0.01, 0.2968, 0.01461, 0.3418, 0.02827, 0.3833, 0.05045, 0.4197, 0.08029, 0.4496, 0.1167, 0.4717, 0.1582, 0.4854, 0.2032, 0.49, 0.25, 0.4854, 0.2968, 0.4717, 0.3418, 0.4496, 0.3833, 0.4197, 0.4197, 0.3833, 0.4496, 0.3418, 0.4717, 0.0625, 0.5, 0.0625, 1.0, 0.03125, 1.0, 0.03125, 0.5, 0.03125, 0.5, 0.03125, 1.0, 0.0, 1.0, 0.0, 0.5, 0.75, 0.49, 0.7968, 0.4854, 0.8418, 0.4717, 0.8833, 0.4496, 0.9197, 0.4197, 0.9496, 0.3833, 0.9717, 0.3418, 0.9854, 0.2968, 0.99, 0.25, 0.9854, 0.2032, 0.9717, 0.1582, 0.9496, 0.1167, 0.9197, 0.08029, 0.8833, 0.05045, 0.8418, 0.02827, 0.7968, 0.01461, 0.75, 0.01, 0.7032, 0.01461, 0.6582, 0.02827, 0.6167, 0.05045, 0.5803, 0.08029, 0.5504, 0.1167, 0.5283, 0.1582, 0.5146, 0.2032, 0.51, 0.25, 0.5146, 0.2968, 0.5283, 0.3418, 0.5504, 0.3833, 0.5803, 0.4197, 0.6167, 0.4496, 0.6582, 0.4717, 0.7032, 0.4854, 1.0, 0.5, 1.0, 1.0, 0.9688, 1.0, 0.9688, 0.5, 0.9688, 0.5, 0.9688, 1.0, 0.9375, 1.0, 0.9375, 0.5, 0.9375, 0.5, 0.9375, 1.0, 0.9062, 1.0, 0.9062, 0.5, 0.9062, 0.5, 0.9062, 1.0, 0.875, 1.0, 0.875, 0.5, 0.875, 0.5, 0.875, 1.0, 0.8438, 1.0, 0.8438, 0.5, 0.8438, 0.5, 0.8438, 1.0, 0.8125, 1.0, 0.8125, 0.5, 0.8125, 0.5, 0.8125, 1.0, 0.7812, 1.0, 0.7812, 0.5, 0.7812, 0.5, 0.7812, 1.0, 0.75, 1.0, 0.75, 0.5, 0.75, 0.5, 0.75, 1.0, 0.7188, 1.0, 0.7188, 0.5, 0.7188, 0.5, 0.7188, 1.0, 0.6875, 1.0, 0.6875, 0.5, 0.6875, 0.5, 0.6875, 1.0, 0.6562, 1.0, 0.6562, 0.5, 0.6562, 0.5, 0.6562, 1.0, 0.625, 1.0, 0.625, 0.5, 0.625, 0.5, 0.625, 1.0, 0.5938, 1.0, 0.5938, 0.5, 0.5938, 0.5, 0.5938, 1.0, 0.5625, 1.0, 0.5625, 0.5, 0.5625, 0.5, 0.5625, 1.0, 0.5312, 1.0, 0.5312, 0.5, 0.5312, 0.5, 0.5312, 1.0, 0.5, 1.0, 0.5, 0.5, 0.5, 0.5, 0.5, 1.0, 0.4688, 1.0, 0.4688, 0.5, 0.4688, 0.5, 0.4688, 1.0, 0.4375, 1.0, 0.4375, 0.5, 0.4375, 0.5, 0.4375, 1.0, 0.4062, 1.0, 0.4062, 0.5, 0.4062, 0.5, 0.4062, 1.0, 0.375, 1.0, 0.375, 0.5, 0.375, 0.5, 0.375, 1.0, 0.3438, 1.0, 0.3438, 0.5, 0.3438, 0.5, 0.3438, 1.0, 0.3125, 1.0, 0.3125, 0.5, 0.3125, 0.5, 0.3125, 1.0, 0.2812, 1.0, 0.2812, 0.5, 0.2812, 0.5, 0.2812, 1.0, 0.25, 1.0, 0.25, 0.5, 0.25, 0.5, 0.25, 1.0, 0.2188, 1.0, 0.2188, 0.5, 0.2188, 0.5, 0.2188, 1.0, 0.1875, 1.0, 0.1875, 0.5, 0.1875, 0.5, 0.1875, 1.0, 0.1562, 1.0, 0.1562, 0.5, 0.1562, 0.5, 0.1562, 1.0, 0.125, 1.0, 0.125, 0.5, 0.125, 0.5, 0.125, 1.0, 0.09375, 1.0, 0.09375, 0.5, 0.09375, 0.5, 0.09375, 1.0, 0.0625, 1.0, 0.0625, 0.5, 0.2968, 0.4854, 0.25, 0.49, 0.2032, 0.4854, 0.1582, 0.4717, 0.1167, 0.4496, 0.08029, 0.4197, 0.05045, 0.3833, 0.02827, 0.3418, 0.01461, 0.2968, 0.01, 0.25, 0.01461, 0.2032, 0.02827, 0.1582, 0.05045, 0.1167, 0.08029, 0.08029, 0.1167, 0.05045, 0.1582, 0.02827, 0.2032, 0.01461, 0.25, 0.01, 0.2968, 0.01461, 0.3418, 0.02827, 0.3833, 0.05045, 0.4197, 0.08029, 0.4496, 0.1167, 0.4717, 0.1582, 0.4854, 0.2032, 0.49, 0.25, 0.4854, 0.2968, 0.4717, 0.3418, 0.4496, 0.3833, 0.4197, 0.4197, 0.3833, 0.4496, 0.3418, 0.4717, 0.0625, 0.5, 0.0625, 1.0, 0.03125, 1.0, 0.03125, 0.5, 0.03125, 0.5, 0.03125, 1.0, 0.0, 1.0, 0.0, 0.5, 0.75, 0.49, 0.7968, 0.4854, 0.8418, 0.4717, 0.8833, 0.4496, 0.9197, 0.4197, 0.9496, 0.3833, 0.9717, 0.3418, 0.9854, 0.2968, 0.99, 0.25, 0.9854, 0.2032, 0.9717, 0.1582, 0.9496, 0.1167, 0.9197, 0.08029, 0.8833, 0.05045, 0.8418, 0.02827, 0.7968, 0.01461, 0.75, 0.01, 0.7032, 0.01461, 0.6582, 0.02827, 0.6167, 0.05045, 0.5803, 0.08029, 0.5504, 0.1167, 0.5283, 0.1582, 0.5146, 0.2032, 0.51, 0.25, 0.5146, 0.2968, 0.5283, 0.3418, 0.5504, 0.3833, 0.5803, 0.4197, 0.6167, 0.4496, 0.6582, 0.4717, 0.7032, 0.4854, 1.0, 0.5, 1.0, 1.0, 0.9688, 1.0, 0.9688, 0.5, 0.9688, 0.5, 0.9688, 1.0, 0.9375, 1.0, 0.9375, 0.5, 0.9375, 0.5, 0.9375, 1.0, 0.9062, 1.0, 0.9062, 0.5, 0.9062, 0.5, 0.9062, 1.0, 0.875, 1.0, 0.875, 0.5, 0.875, 0.5, 0.875, 1.0, 0.8438, 1.0, 0.8438, 0.5, 0.8438, 0.5, 0.8438, 1.0, 0.8125, 1.0, 0.8125, 0.5, 0.8125, 0.5, 0.8125, 1.0, 0.7812, 1.0, 0.7812, 0.5, 0.7812, 0.5, 0.7812, 1.0, 0.75, 1.0, 0.75, 0.5, 0.75, 0.5, 0.75, 1.0, 0.7188, 1.0, 0.7188, 0.5, 0.7188, 0.5, 0.7188, 1.0, 0.6875, 1.0, 0.6875, 0.5, 0.6875, 0.5, 0.6875, 1.0, 0.6562, 1.0, 0.6562, 0.5, 0.6562, 0.5, 0.6562, 1.0, 0.625, 1.0, 0.625, 0.5, 0.625, 0.5, 0.625, 1.0, 0.5938, 1.0, 0.5938, 0.5, 0.5938, 0.5, 0.5938, 1.0, 0.5625, 1.0, 0.5625, 0.5, 0.5625, 0.5, 0.5625, 1.0, 0.5312, 1.0, 0.5312, 0.5, 0.5312, 0.5, 0.5312, 1.0, 0.5, 1.0, 0.5, 0.5, 0.5, 0.5, 0.5, 1.0, 0.4688, 1.0, 0.4688, 0.5, 0.4688, 0.5, 0.4688, 1.0, 0.4375, 1.0, 0.4375, 0.5, 0.4375, 0.5, 0.4375, 1.0, 0.4062, 1.0, 0.4062, 0.5, 0.4062, 0.5, 0.4062, 1.0, 0.375, 1.0, 0.375, 0.5, 0.375, 0.5, 0.375, 1.0, 0.3438, 1.0, 0.3438, 0.5, 0.3438, 0.5, 0.3438, 1.0, 0.3125, 1.0, 0.3125, 0.5, 0.3125, 0.5, 0.3125, 1.0, 0.2812, 1.0, 0.2812, 0.5, 0.2812, 0.5, 0.2812, 1.0, 0.25, 1.0, 0.25, 0.5, 0.25, 0.5, 0.25, 1.0, 0.2188, 1.0, 0.2188, 0.5, 0.2188, 0.5, 0.2188, 1.0, 0.1875, 1.0, 0.1875, 0.5, 0.1875, 0.5, 0.1875, 1.0, 0.1562, 1.0, 0.1562, 0.5, 0.1562, 0.5, 0.1562, 1.0, 0.125, 1.0, 0.125, 0.5, 0.125, 0.5, 0.125, 1.0, 0.09375, 1.0, 0.09375, 0.5, 0.09375, 0.5, 0.09375, 1.0, 0.0625, 1.0, 0.0625, 0.5, 0.2968, 0.4854, 0.25, 0.49, 0.2032, 0.4854, 0.1582, 0.4717, 0.1167, 0.4496, 0.08029, 0.4197, 0.05045, 0.3833, 0.02827, 0.3418, 0.01461, 0.2968, 0.01, 0.25, 0.01461, 0.2032, 0.02827, 0.1582, 0.05045, 0.1167, 0.08029, 0.08029, 0.1167, 0.05045, 0.1582, 0.02827, 0.2032, 0.01461, 0.25, 0.01, 0.2968, 0.01461, 0.3418, 0.02827, 0.3833, 0.05045, 0.4197, 0.08029, 0.4496, 0.1167, 0.4717, 0.1582, 0.4854, 0.2032, 0.49, 0.25, 0.4854, 0.2968, 0.4717, 0.3418, 0.4496, 0.3833, 0.4197, 0.4197, 0.3833, 0.4496, 0.3418, 0.4717, 0.0625, 0.5, 0.0625, 1.0, 0.03125, 1.0, 0.03125, 0.5, 0.03125, 0.5, 0.03125, 1.0, 0.0, 1.0, 0.0, 0.5, 0.75, 0.49, 0.7968, 0.4854, 0.8418, 0.4717, 0.8833, 0.4496, 0.9197, 0.4197, 0.9496, 0.3833, 0.9717, 0.3418, 0.9854, 0.2968, 0.99, 0.25, 0.9854, 0.2032, 0.9717, 0.1582, 0.9496, 0.1167, 0.9197, 0.08029, 0.8833, 0.05045, 0.8418, 0.02827, 0.7968, 0.01461, 0.75, 0.01, 0.7032, 0.01461, 0.6582, 0.02827, 0.6167, 0.05045, 0.5803, 0.08029, 0.5504, 0.1167, 0.5283, 0.1582, 0.5146, 0.2032, 0.51, 0.25, 0.5146, 0.2968, 0.5283, 0.3418, 0.5504, 0.3833, 0.5803, 0.4197, 0.6167, 0.4496, 0.6582, 0.4717, 0.7032, 0.4854, 1.0, 0.5, 1.0, 1.0, 0.9688, 1.0, 0.9688, 0.5, 0.9688, 0.5, 0.9688, 1.0, 0.9375, 1.0, 0.9375, 0.5, 0.9375, 0.5, 0.9375, 1.0, 0.9062, 1.0, 0.9062, 0.5, 0.9062, 0.5, 0.9062, 1.0, 0.875, 1.0, 0.875, 0.5, 0.875, 0.5, 0.875, 1.0, 0.8438, 1.0, 0.8438, 0.5, 0.8438, 0.5, 0.8438, 1.0, 0.8125, 1.0, 0.8125, 0.5, 0.8125, 0.5, 0.8125, 1.0, 0.7812, 1.0, 0.7812, 0.5, 0.7812, 0.5, 0.7812, 1.0, 0.75, 1.0, 0.75, 0.5, 0.75, 0.5, 0.75, 1.0, 0.7188, 1.0, 0.7188, 0.5, 0.7188, 0.5, 0.7188, 1.0, 0.6875, 1.0, 0.6875, 0.5, 0.6875, 0.5, 0.6875, 1.0, 0.6562, 1.0, 0.6562, 0.5, 0.6562, 0.5, 0.6562, 1.0, 0.625, 1.0, 0.625, 0.5, 0.625, 0.5, 0.625, 1.0, 0.5938, 1.0, 0.5938, 0.5, 0.5938, 0.5, 0.5938, 1.0, 0.5625, 1.0, 0.5625, 0.5, 0.5625, 0.5, 0.5625, 1.0, 0.5312, 1.0, 0.5312, 0.5, 0.5312, 0.5, 0.5312, 1.0, 0.5, 1.0, 0.5, 0.5, 0.5, 0.5, 0.5, 1.0, 0.4688, 1.0, 0.4688, 0.5, 0.4688, 0.5, 0.4688, 1.0, 0.4375, 1.0, 0.4375, 0.5, 0.4375, 0.5, 0.4375, 1.0, 0.4062, 1.0, 0.4062, 0.5, 0.4062, 0.5, 0.4062, 1.0, 0.375, 1.0, 0.375, 0.5, 0.375, 0.5, 0.375, 1.0, 0.3438, 1.0, 0.3438, 0.5, 0.3438, 0.5, 0.3438, 1.0, 0.3125, 1.0, 0.3125, 0.5, 0.3125, 0.5, 0.3125, 1.0, 0.2812, 1.0, 0.2812, 0.5, 0.2812, 0.5, 0.2812, 1.0, 0.25, 1.0, 0.25, 0.5, 0.25, 0.5, 0.25, 1.0, 0.2188, 1.0, 0.2188, 0.5, 0.2188, 0.5, 0.2188, 1.0, 0.1875, 1.0, 0.1875, 0.5, 0.1875, 0.5, 0.1875, 1.0, 0.1562, 1.0, 0.1562, 0.5, 0.1562, 0.5, 0.1562, 1.0, 0.125, 1.0, 0.125, 0.5, 0.125, 0.5, 0.125, 1.0, 0.09375, 1.0, 0.09375, 0.5, 0.09375, 0.5, 0.09375, 1.0, 0.0625, 1.0, 0.0625, 0.5, 0.2968, 0.4854, 0.25, 0.49, 0.2032, 0.4854, 0.1582, 0.4717, 0.1167, 0.4496, 0.08029, 0.4197, 0.05045, 0.3833, 0.02827, 0.3418, 0.01461, 0.2968, 0.01, 0.25, 0.01461, 0.2032, 0.02827, 0.1582, 0.05045, 0.1167, 0.08029, 0.08029, 0.1167, 0.05045, 0.1582, 0.02827, 0.2032, 0.01461, 0.25, 0.01, 0.2968, 0.01461, 0.3418, 0.02827, 0.3833, 0.05045, 0.4197, 0.08029, 0.4496, 0.1167, 0.4717, 0.1582, 0.4854, 0.2032, 0.49, 0.25, 0.4854, 0.2968, 0.4717, 0.3418, 0.4496, 0.3833, 0.4197, 0.4197, 0.3833, 0.4496, 0.3418, 0.4717, 0.0625, 0.5, 0.0625, 1.0, 0.03125, 1.0, 0.03125, 0.5, 0.03125, 0.5, 0.03125, 1.0, 0.0, 1.0, 0.0, 0.5, 0.75, 0.49, 0.7968, 0.4854, 0.8418, 0.4717, 0.8833, 0.4496, 0.9197, 0.4197, 0.9496, 0.3833, 0.9717, 0.3418, 0.9854, 0.2968, 0.99, 0.25, 0.9854, 0.2032, 0.9717, 0.1582, 0.9496, 0.1167, 0.9197, 0.08029, 0.8833, 0.05045, 0.8418, 0.02827, 0.7968, 0.01461, 0.75, 0.01, 0.7032, 0.01461, 0.6582, 0.02827, 0.6167, 0.05045, 0.5803, 0.08029, 0.5504, 0.1167, 0.5283, 0.1582, 0.5146, 0.2032, 0.51, 0.25, 0.5146, 0.2968, 0.5283, 0.3418, 0.5504, 0.3833, 0.5803, 0.4197, 0.6167, 0.4496, 0.6582, 0.4717, 0.7032, 0.4854])
me_cylinder_005.use_remesh_fix_poles = True
me_cylinder_005.use_remesh_preserve_attributes = False
me_cylinder_005.use_mirror_vertex_groups = False
me_cylinder_005.update()
me_cube_006 = bpy.data.meshes.new('Cube.006')
me_cube_006.from_pydata([(-1.475, -1.475, -0.3133), (-1.0, -1.0, 1.0), (-1.475, 1.475, -0.3133), (-1.0, 1.0, 1.0), (1.475, -1.475, -0.3133), (1.0, -1.0, 1.0), (1.475, 1.475, -0.3133), (1.0, 1.0, 1.0), (-1.465, -1.465, 1.0), (-1.465, 1.465, 1.0), (1.465, 1.465, 1.0), (1.465, -1.465, 1.0), (-1.465, -1.465, 1.073), (-1.465, 1.465, 1.073), (1.465, 1.465, 1.073), (1.465, -1.465, 1.073)], [], [(0, 1, 3, 2), (2, 3, 7, 6), (6, 7, 5, 4), (4, 5, 1, 0), (2, 6, 4, 0), (7, 3, 9, 10), (11, 10, 14, 15), (5, 7, 10, 11), (3, 1, 8, 9), (1, 5, 11, 8), (14, 13, 12, 15), (9, 8, 12, 13), (8, 11, 15, 12), (10, 9, 13, 14)])
_uv = me_cube_006.uv_layers.new(name='UVMap')
_uv.uv.foreach_set('vector', [0.375, 0.0, 0.625, 0.0, 0.625, 0.25, 0.375, 0.25, 0.375, 0.25, 0.625, 0.25, 0.625, 0.5, 0.375, 0.5, 0.375, 0.5, 0.625, 0.5, 0.625, 0.75, 0.375, 0.75, 0.375, 0.75, 0.625, 0.75, 0.625, 1.0, 0.375, 1.0, 0.125, 0.5, 0.375, 0.5, 0.375, 0.75, 0.125, 0.75, 0.625, 0.5, 0.625, 0.25, 0.625, 0.25, 0.625, 0.5, 0.625, 0.75, 0.625, 0.5, 0.625, 0.5, 0.625, 0.75, 0.625, 0.75, 0.625, 0.5, 0.625, 0.5, 0.625, 0.75, 0.625, 0.25, 0.625, 0.0, 0.625, 0.0, 0.625, 0.25, 0.625, 1.0, 0.625, 0.75, 0.625, 0.75, 0.625, 1.0, 0.625, 0.5, 0.875, 0.5, 0.875, 0.75, 0.625, 0.75, 0.625, 0.25, 0.625, 0.0, 0.625, 0.0, 0.625, 0.25, 0.625, 1.0, 0.625, 0.75, 0.625, 0.75, 0.625, 1.0, 0.625, 0.5, 0.625, 0.25, 0.625, 0.25, 0.625, 0.5])
me_cube_006.use_remesh_fix_poles = True
me_cube_006.use_remesh_preserve_attributes = False
me_cube_006.use_mirror_vertex_groups = False
me_cube_006.update()
me_cube_007 = bpy.data.meshes.new('Cube.007')
me_cube_007.from_pydata([(-1.475, -1.475, -0.3133), (-1.0, -1.0, 1.0), (-1.475, 1.475, -0.3133), (-1.0, 1.0, 1.0), (1.475, -1.475, -0.3133), (1.0, -1.0, 1.0), (1.475, 1.475, -0.3133), (1.0, 1.0, 1.0), (-1.465, -1.465, 1.0), (-1.465, 1.465, 1.0), (1.465, 1.465, 1.0), (1.465, -1.465, 1.0), (-1.465, -1.465, 1.073), (-1.465, 1.465, 1.073), (1.465, 1.465, 1.073), (1.465, -1.465, 1.073)], [], [(0, 1, 3, 2), (2, 3, 7, 6), (6, 7, 5, 4), (4, 5, 1, 0), (2, 6, 4, 0), (7, 3, 9, 10), (11, 10, 14, 15), (5, 7, 10, 11), (3, 1, 8, 9), (1, 5, 11, 8), (14, 13, 12, 15), (9, 8, 12, 13), (8, 11, 15, 12), (10, 9, 13, 14)])
_uv = me_cube_007.uv_layers.new(name='UVMap')
_uv.uv.foreach_set('vector', [0.375, 0.0, 0.625, 0.0, 0.625, 0.25, 0.375, 0.25, 0.375, 0.25, 0.625, 0.25, 0.625, 0.5, 0.375, 0.5, 0.375, 0.5, 0.625, 0.5, 0.625, 0.75, 0.375, 0.75, 0.375, 0.75, 0.625, 0.75, 0.625, 1.0, 0.375, 1.0, 0.125, 0.5, 0.375, 0.5, 0.375, 0.75, 0.125, 0.75, 0.625, 0.5, 0.625, 0.25, 0.625, 0.25, 0.625, 0.5, 0.625, 0.75, 0.625, 0.5, 0.625, 0.5, 0.625, 0.75, 0.625, 0.75, 0.625, 0.5, 0.625, 0.5, 0.625, 0.75, 0.625, 0.25, 0.625, 0.0, 0.625, 0.0, 0.625, 0.25, 0.625, 1.0, 0.625, 0.75, 0.625, 0.75, 0.625, 1.0, 0.625, 0.5, 0.875, 0.5, 0.875, 0.75, 0.625, 0.75, 0.625, 0.25, 0.625, 0.0, 0.625, 0.0, 0.625, 0.25, 0.625, 1.0, 0.625, 0.75, 0.625, 0.75, 0.625, 1.0, 0.625, 0.5, 0.625, 0.25, 0.625, 0.25, 0.625, 0.5])
me_cube_007.use_remesh_fix_poles = True
me_cube_007.use_remesh_preserve_attributes = False
me_cube_007.use_mirror_vertex_groups = False
me_cube_007.update()

# ---- objects
ob_cube = bpy.data.objects.new('Cube', me_cube)
ob_light = bpy.data.objects.new('Light', light_light)
ob_camera = bpy.data.objects.new('Camera', cam_camera)
ob_empty = bpy.data.objects.new('Empty', None)
ob_cylinder_002 = bpy.data.objects.new('Cylinder.002', me_cylinder_002)
ob_cube_003 = bpy.data.objects.new('Cube.003', me_cube_003)
ob_cube_001 = bpy.data.objects.new('Cube.001', me_cube_004)
ob_cube_002 = bpy.data.objects.new('Cube.002', me_cube_005)
ob_cylinder_001 = bpy.data.objects.new('Cylinder.001', me_cylinder_004)
ob_cylinder_003 = bpy.data.objects.new('Cylinder.003', me_cylinder_005)
ob_cube_004 = bpy.data.objects.new('Cube.004', me_cube_006)
ob_cube_005 = bpy.data.objects.new('Cube.005', me_cube_007)

# ---- transforms, parenting, visibility, modifiers, constraints
ob_cube.location = (2.264e-33, 0.04591, -0.03607)
ob_cube.scale = (0.6644, 0.6644, 0.8711)
ob_cube.lock_rotations_4d = False
ob_cube.empty_display_type = 'ARROWS'
ob_cube.lineart.crease_threshold = 0.0
ob_light.location = (4.076, 1.005, 5.904)
ob_light.rotation_euler = (0.6503, 0.05522, 1.866)
ob_light.lock_rotations_4d = False
ob_light.empty_display_type = 'ARROWS'
ob_light.color = (0.0, 0.0, 0.0, 0.0)
ob_light.lineart.crease_threshold = 0.0
ob_camera.location = (7.359, -6.926, 4.958)
ob_camera.rotation_euler = (1.109, 0.0, 0.8149)
ob_camera.lock_rotations_4d = False
ob_camera.empty_display_type = 'ARROWS'
ob_camera.color = (0.0, 0.0, 0.0, 0.0)
ob_camera.display_type = 'WIRE'
ob_camera.lineart.crease_threshold = 0.0
ob_empty.location = (5.671e-16, -17.82, 5.733)
ob_empty.rotation_euler = (1.571, -0.0, 1.571)
ob_empty.scale = (2.308, 2.308, 2.308)
ob_empty.empty_display_type = 'IMAGE'
ob_empty.empty_display_size = 17.15
ob_empty.empty_image_offset = (-0.1457, -0.8543)
ob_empty.lineart.crease_threshold = 0.0
ob_cylinder_002.location = (-0.3703, -0.4522, -0.8916)
ob_cylinder_002.scale = (0.1295, 0.1031, 0.05428)
ob_cylinder_002.lineart.crease_threshold = 0.0
ob_cube_003.location = (0.0007391, 0.02117, -0.1587)
ob_cube_003.scale = (0.1118, 2.621, 0.02477)
ob_cube_003.lineart.crease_threshold = 0.0
ob_cube_001.location = (2.264e-33, 9.461, -0.03607)
ob_cube_001.scale = (0.6644, 0.6644, 0.8711)
ob_cube_001.lock_rotations_4d = False
ob_cube_001.empty_display_type = 'ARROWS'
ob_cube_001.lineart.crease_threshold = 0.0
_m = ob_cube_001.modifiers.new('Mirror', 'MIRROR')
_m.use_axis = (True, True, False)
_m.use_clip = True
ob_cube_002.location = (2.264e-33, -9.352, -0.03607)
ob_cube_002.scale = (0.6644, 0.6644, 0.8711)
ob_cube_002.lock_rotations_4d = False
ob_cube_002.empty_display_type = 'ARROWS'
ob_cube_002.lineart.crease_threshold = 0.0
_m = ob_cube_002.modifiers.new('Mirror', 'MIRROR')
_m.use_axis = (True, True, False)
_m.use_clip = True
ob_cylinder_001.location = (-0.3703, 8.817, -0.8916)
ob_cylinder_001.scale = (0.1295, 0.1295, 0.05428)
ob_cylinder_001.lineart.crease_threshold = 0.0
ob_cylinder_003.location = (-0.3703, -9.963, -0.8916)
ob_cylinder_003.scale = (0.1295, 0.1295, 0.05428)
ob_cylinder_003.lineart.crease_threshold = 0.0
ob_cube_004.location = (0.0, 14.69, -0.7001)
ob_cube_004.scale = (0.1858, 0.1359, 1.037)
ob_cube_004.lineart.crease_threshold = 0.0
ob_cube_005.location = (0.0, -14.45, -0.7001)
ob_cube_005.scale = (0.1858, 0.1359, 1.037)
ob_cube_005.lineart.crease_threshold = 0.0

# ---- collection membership
col_collection.objects.link(ob_cube)
col_collection.objects.link(ob_light)
col_collection.objects.link(ob_camera)
col_collection.objects.link(ob_empty)
col_collection.objects.link(ob_cylinder_002)
col_collection.objects.link(ob_cube_003)
col_collection.objects.link(ob_cube_001)
col_collection.objects.link(ob_cube_002)
col_collection.objects.link(ob_cylinder_001)
col_collection.objects.link(ob_cylinder_003)
col_collection.objects.link(ob_cube_004)
col_collection.objects.link(ob_cube_005)

# ---- scene / render settings (as saved in the file)
scene.camera = ob_camera
scene.frame_start = 1; scene.frame_end = 250; scene.frame_set(54)
scene.render.engine = 'BLENDER_EEVEE_NEXT'
scene.cycles.use_denoising = False
scene.cycles.samples = 128
scene.cycles.sampling_pattern = 'TABULATED_SOBOL'
scene.cycles.use_adaptive_sampling = False
scene.cycles.use_light_tree = False
scene.view_settings.view_transform = 'Filmic'
bpy.context.view_layer.update()
